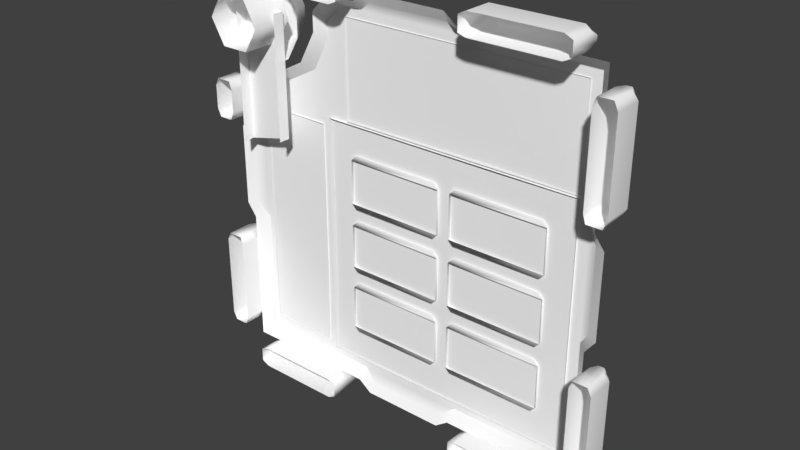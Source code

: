 # Source: model.blend  (saved by Blender 2.77.0; exported with 4.5.12 LTS)
import bpy
from mathutils import Matrix  # noqa: F401  (used for matrix-valued properties, if any)

bpy.ops.wm.read_factory_settings(use_empty=True)
scene = bpy.context.scene
scene.name = 'Scene'

# ---- collections
col_collection_1 = bpy.data.collections.new('Collection 1'); scene.collection.children.link(col_collection_1)

# ---- materials (node trees are filled in below, after node groups)
mat_component_puzzleback_mat_001 = bpy.data.materials.new('Component_PuzzleBack_mat.001')
mat_component_puzzleback_mat_001.alpha_threshold = 0.0
mat_component_puzzleback_mat_001.use_transparent_shadow = False
mat_component_puzzleback_mat_001.diffuse_color = (1.0, 1.0, 1.0, 1.0)
mat_component_puzzleback_mat_001.roughness = 0.5

# ---- material node trees

# ---- world
world_world = bpy.data.worlds.new('World'); scene.world = world_world
world_world.color = (0.05088, 0.05088, 0.05088)
world_world.use_sun_shadow = False
world_world.sun_shadow_jitter_overblur = 0.0
world_world.cycles.sampling_method = 'MANUAL'

# ---- meshes
me_cube_007 = bpy.data.meshes.new('Cube.007')
me_cube_007.from_pydata([(-7.44, 2.123, -0.5831), (-7.44, 2.123, 0.7508), (-7.34, 2.258, -0.4831), (-7.34, 2.258, 0.6508), (-5.63, 2.123, -0.5831), (-5.63, 2.123, 0.7508), (-5.73, 2.258, -0.4831), (-5.73, 2.258, 0.6508), (-7.44, 2.258, 0.7508), (-7.44, 2.258, -0.5831), (-5.63, 2.258, 0.7508), (-5.63, 2.258, -0.5831)], [], [(1, 8, 9, 0), (10, 5, 4, 11), (0, 9, 11, 4), (5, 10, 8, 1), (3, 2, 9, 8), (7, 3, 8, 10), (6, 7, 10, 11), (2, 6, 11, 9)])
_uv = me_cube_007.uv_layers.new(name='UVMap')
_uv.uv.foreach_set('vector', [0.9278, 0.0, 1.0, 0.0, 1.0, 0.7368, 0.9278, 0.7368, 0.8556, 0.0, 0.9278, 0.0, 0.9278, 0.7368, 0.8556, 0.7368, 0.7834, 0.0, 0.8556, 0.0, 0.8556, 1.0, 0.7834, 1.0, 0.7834, 1.0, 0.7112, 1.0, 0.7112, 0.0, 0.7834, 0.0, 0.05332, 0.9448, 0.6579, 0.9448, 0.7112, 1.0, 2.224e-07, 1.0, 0.05332, 0.05524, 0.05332, 0.9448, 2.224e-07, 1.0, 0.0, 0.0, 0.6579, 0.05524, 0.05332, 0.05524, 0.0, 0.0, 0.7112, 0.0, 0.6579, 0.9448, 0.6579, 0.05524, 0.7112, 0.0, 0.7112, 1.0])
me_cube_007.use_remesh_preserve_volume = False
me_cube_007.use_remesh_preserve_attributes = False
me_cube_007.use_mirror_vertex_groups = False
me_cube_007.update()
me_cube_005 = bpy.data.meshes.new('Cube.005')
me_cube_005.from_pydata([(-7.44, 2.123, -3.152), (-7.44, 2.123, -1.818), (-7.34, 2.258, -3.052), (-7.34, 2.258, -1.918), (-5.63, 2.123, -3.152), (-5.63, 2.123, -1.818), (-5.73, 2.258, -3.052), (-5.73, 2.258, -1.918), (-7.44, 2.258, -1.818), (-7.44, 2.258, -3.152), (-5.63, 2.258, -1.818), (-5.63, 2.258, -3.152)], [], [(1, 8, 9, 0), (10, 5, 4, 11), (0, 9, 11, 4), (5, 10, 8, 1), (3, 2, 9, 8), (7, 3, 8, 10), (6, 7, 10, 11), (2, 6, 11, 9)])
_uv = me_cube_005.uv_layers.new(name='UVMap')
_uv.uv.foreach_set('vector', [0.9278, 0.0, 1.0, 0.0, 1.0, 0.7368, 0.9278, 0.7368, 0.8556, 0.0, 0.9278, 0.0, 0.9278, 0.7368, 0.8556, 0.7368, 0.7834, 0.0, 0.8556, 0.0, 0.8556, 1.0, 0.7834, 1.0, 0.7834, 1.0, 0.7112, 1.0, 0.7112, 0.0, 0.7834, 0.0, 0.05332, 0.9448, 0.6579, 0.9448, 0.7112, 1.0, 2.542e-07, 1.0, 0.05332, 0.05524, 0.05332, 0.9448, 2.542e-07, 1.0, 0.0, 2.634e-07, 0.6579, 0.05524, 0.05332, 0.05524, 0.0, 2.634e-07, 0.7112, 0.0, 0.6579, 0.9448, 0.6579, 0.05524, 0.7112, 0.0, 0.7112, 1.0])
me_cube_005.use_remesh_preserve_volume = False
me_cube_005.use_remesh_preserve_attributes = False
me_cube_005.use_mirror_vertex_groups = False
me_cube_005.update()
me_cube_000 = bpy.data.meshes.new('Cube.000')
me_cube_000.from_pydata([(-7.34, 2.258, -5.574), (-7.34, 2.258, -4.44), (-5.73, 2.258, -5.574), (-5.73, 2.258, -4.44)], [], [(1, 3, 2, 0)])
_uv = me_cube_000.uv_layers.new(name='UVMap')
_uv.uv.foreach_set('vector', [0.6579, 0.05524, 0.6579, 0.9448, 0.05332, 0.9448, 0.05332, 0.05524])
me_cube_000.use_remesh_preserve_volume = False
me_cube_000.use_remesh_preserve_attributes = False
me_cube_000.use_mirror_vertex_groups = False
me_cube_000.update()
me_cube_033 = bpy.data.meshes.new('Cube.033')
me_cube_033.from_pydata([(-7.44, 2.123, -5.674), (-7.44, 2.123, -4.34), (-7.34, 2.258, -5.574), (-7.34, 2.258, -4.44), (-5.63, 2.123, -5.674), (-5.63, 2.123, -4.34), (-5.73, 2.258, -5.574), (-5.73, 2.258, -4.44), (-7.44, 2.258, -4.34), (-7.44, 2.258, -5.674), (-5.63, 2.258, -4.34), (-5.63, 2.258, -5.674)], [], [(1, 8, 9, 0), (10, 5, 4, 11), (0, 9, 11, 4), (5, 10, 8, 1), (3, 2, 9, 8), (7, 3, 8, 10), (6, 7, 10, 11), (2, 6, 11, 9)])
_uv = me_cube_033.uv_layers.new(name='UVMap')
_uv.uv.foreach_set('vector', [0.8556, 0.0, 0.9278, 0.0, 0.9278, 0.7368, 0.8556, 0.7368, 0.9278, 0.0, 1.0, 0.0, 1.0, 0.7368, 0.9278, 0.7368, 0.7834, 0.0, 0.8556, 0.0, 0.8556, 1.0, 0.7834, 1.0, 0.7834, 1.0, 0.7112, 1.0, 0.7112, 0.0, 0.7834, 0.0, 0.6579, 0.05524, 0.05332, 0.05524, 0.0, 0.0, 0.7112, 0.0, 0.6579, 0.9448, 0.6579, 0.05524, 0.7112, 0.0, 0.7112, 1.0, 0.05332, 0.9448, 0.6579, 0.9448, 0.7112, 1.0, 0.0, 1.0, 0.05332, 0.05524, 0.05332, 0.9448, 0.0, 1.0, 0.0, 0.0])
me_cube_033.use_remesh_preserve_volume = False
me_cube_033.use_remesh_preserve_attributes = False
me_cube_033.use_mirror_vertex_groups = False
me_cube_033.update()
me_cube_032 = bpy.data.meshes.new('Cube.032')
me_cube_032.from_pydata([(-7.34, 2.258, -3.052), (-7.34, 2.258, -1.918), (-5.73, 2.258, -3.052), (-5.73, 2.258, -1.918)], [], [(1, 3, 2, 0)])
_uv = me_cube_032.uv_layers.new(name='UVMap')
_uv.uv.foreach_set('vector', [0.05332, 0.9448, 0.05332, 0.05524, 0.6579, 0.05524, 0.6579, 0.9448])
me_cube_032.use_remesh_preserve_volume = False
me_cube_032.use_remesh_preserve_attributes = False
me_cube_032.use_mirror_vertex_groups = False
me_cube_032.update()
me_cube_031 = bpy.data.meshes.new('Cube.031')
me_cube_031.from_pydata([(-7.34, 2.258, -0.4831), (-7.34, 2.258, 0.6508), (-5.73, 2.258, -0.4831), (-5.73, 2.258, 0.6508)], [], [(1, 3, 2, 0)])
_uv = me_cube_031.uv_layers.new(name='UVMap')
_uv.uv.foreach_set('vector', [0.05332, 0.9448, 0.05332, 0.05524, 0.6579, 0.05524, 0.6579, 0.9448])
me_cube_031.use_remesh_preserve_volume = False
me_cube_031.use_remesh_preserve_attributes = False
me_cube_031.use_mirror_vertex_groups = False
me_cube_031.update()
me_cube_030 = bpy.data.meshes.new('Cube.030')
me_cube_030.from_pydata([(-3.189, 1.381, -6.522), (-3.189, 1.381, -4.453), (-2.97, 2.545, -6.74), (-2.97, 2.545, -4.234), (1.466, 1.381, -6.522), (1.466, 1.381, -4.453), (1.247, 2.545, -6.74), (1.247, 2.545, -4.234), (-3.189, 2.545, -4.453), (-2.97, 1.381, -4.234), (1.466, 2.545, -4.453), (1.247, 1.381, -4.234), (-3.189, 2.545, -6.522), (1.466, 2.545, -6.522), (-2.97, 1.381, -6.74), (1.247, 1.381, -6.74)], [], [(1, 8, 12, 0), (8, 10, 13, 12), (10, 5, 4, 13), (14, 2, 6, 15), (11, 7, 3, 9), (9, 3, 8, 1), (3, 7, 10, 8), (7, 11, 5, 10), (11, 9, 1, 5), (2, 14, 0, 12), (6, 2, 12, 13), (15, 6, 13, 4), (14, 15, 4, 0)])
me_cube_030.polygons.foreach_set('use_smooth', [1, 0, 1, 1, 1, 1, 0, 1, 1, 1, 0, 1, 1])
_uv = me_cube_030.uv_layers.new(name='UVMap')
_uv.uv.foreach_set('vector', [0.9513, 0.9115, 0.8034, 0.6992, 0.8104, 0.4657, 0.9425, 0.2441, 0.8034, 0.6992, 0.263, 0.6886, 0.2662, 0.4727, 0.8104, 0.4657, 0.263, 0.6886, 0.03329, 0.8888, 0.03624, 0.1705, 0.2662, 0.4727, 0.8639, 0.1511, 0.7571, 0.4316, 0.3115, 0.4244, 0.1209, 0.1224, 0.1099, 0.9681, 0.3163, 0.7383, 0.76, 0.7417, 0.8725, 0.9753, 0.8725, 0.9753, 0.76, 0.7417, 0.8034, 0.6992, 0.9513, 0.9115, 0.76, 0.7417, 0.3163, 0.7383, 0.263, 0.6886, 0.8034, 0.6992, 0.3163, 0.7383, 0.1099, 0.9681, 0.03329, 0.8888, 0.263, 0.6886, 0.1099, 0.9681, 0.8725, 0.9753, 0.9513, 0.9115, 0.03329, 0.8888, 0.7571, 0.4316, 0.8639, 0.1511, 0.9425, 0.2441, 0.8104, 0.4657, 0.3115, 0.4244, 0.7571, 0.4316, 0.8104, 0.4657, 0.2662, 0.4727, 0.1209, 0.1224, 0.3115, 0.4244, 0.2662, 0.4727, 0.03624, 0.1705, 0.8639, 0.1511, 0.1209, 0.1224, 0.03624, 0.1705, 0.9425, 0.2441])
me_cube_030.use_remesh_preserve_volume = False
me_cube_030.use_remesh_preserve_attributes = False
me_cube_030.use_mirror_vertex_groups = False
me_cube_030.update()
me_cube_029 = bpy.data.meshes.new('Cube.029')
me_cube_029.from_pydata([(-3.189, 1.381, -3.372), (-3.189, 1.381, -1.303), (-2.97, 2.545, -3.59), (-2.97, 2.545, -1.084), (1.466, 1.381, -3.372), (1.466, 1.381, -1.303), (1.247, 2.545, -3.59), (1.247, 2.545, -1.084), (-3.189, 2.545, -1.303), (-2.97, 1.381, -1.084), (1.466, 2.545, -1.303), (1.247, 1.381, -1.084), (-3.189, 2.545, -3.372), (1.466, 2.545, -3.372), (-2.97, 1.381, -3.59), (1.247, 1.381, -3.59)], [], [(1, 8, 12, 0), (8, 10, 13, 12), (10, 5, 4, 13), (14, 2, 6, 15), (11, 7, 3, 9), (9, 3, 8, 1), (3, 7, 10, 8), (7, 11, 5, 10), (11, 9, 1, 5), (2, 14, 0, 12), (6, 2, 12, 13), (15, 6, 13, 4), (14, 15, 4, 0)])
me_cube_029.polygons.foreach_set('use_smooth', [1, 0, 1, 1, 1, 1, 0, 1, 1, 1, 0, 1, 1])
_uv = me_cube_029.uv_layers.new(name='UVMap')
_uv.uv.foreach_set('vector', [0.9513, 0.9115, 0.8034, 0.6992, 0.8104, 0.4657, 0.9425, 0.2441, 0.8034, 0.6992, 0.263, 0.6886, 0.2662, 0.4727, 0.8104, 0.4657, 0.263, 0.6886, 0.03329, 0.8888, 0.03624, 0.1705, 0.2662, 0.4727, 0.8639, 0.1511, 0.7571, 0.4316, 0.3115, 0.4244, 0.1209, 0.1224, 0.1099, 0.9681, 0.3163, 0.7383, 0.76, 0.7417, 0.8725, 0.9753, 0.8725, 0.9753, 0.76, 0.7417, 0.8034, 0.6992, 0.9513, 0.9115, 0.76, 0.7417, 0.3163, 0.7383, 0.263, 0.6886, 0.8034, 0.6992, 0.3163, 0.7383, 0.1099, 0.9681, 0.03329, 0.8888, 0.263, 0.6886, 0.1099, 0.9681, 0.8725, 0.9753, 0.9513, 0.9115, 0.03329, 0.8888, 0.7571, 0.4316, 0.8639, 0.1511, 0.9425, 0.2441, 0.8104, 0.4657, 0.3115, 0.4244, 0.7571, 0.4316, 0.8104, 0.4657, 0.2662, 0.4727, 0.1209, 0.1224, 0.3115, 0.4244, 0.2662, 0.4727, 0.03624, 0.1705, 0.8639, 0.1511, 0.1209, 0.1224, 0.03624, 0.1705, 0.9425, 0.2441])
me_cube_029.use_remesh_preserve_volume = False
me_cube_029.use_remesh_preserve_attributes = False
me_cube_029.use_mirror_vertex_groups = False
me_cube_029.update()
me_cube_028 = bpy.data.meshes.new('Cube.028')
me_cube_028.from_pydata([(2.089, 1.381, -6.522), (2.089, 1.381, -4.453), (2.307, 2.545, -6.74), (2.307, 2.545, -4.234), (6.743, 1.381, -6.522), (6.743, 1.381, -4.453), (6.525, 2.545, -6.74), (6.525, 2.545, -4.234), (2.089, 2.545, -4.453), (2.307, 1.381, -4.234), (6.743, 2.545, -4.453), (6.525, 1.381, -4.234), (2.089, 2.545, -6.522), (6.743, 2.545, -6.522), (2.307, 1.381, -6.74), (6.525, 1.381, -6.74)], [], [(1, 8, 12, 0), (8, 10, 13, 12), (10, 5, 4, 13), (14, 2, 6, 15), (11, 7, 3, 9), (9, 3, 8, 1), (3, 7, 10, 8), (7, 11, 5, 10), (11, 9, 1, 5), (2, 14, 0, 12), (6, 2, 12, 13), (15, 6, 13, 4), (14, 15, 4, 0)])
me_cube_028.polygons.foreach_set('use_smooth', [1, 0, 1, 1, 1, 1, 0, 1, 1, 1, 0, 1, 1])
_uv = me_cube_028.uv_layers.new(name='UVMap')
_uv.uv.foreach_set('vector', [0.9513, 0.9115, 0.8034, 0.6992, 0.8104, 0.4657, 0.9425, 0.2441, 0.8034, 0.6992, 0.263, 0.6886, 0.2662, 0.4727, 0.8104, 0.4657, 0.263, 0.6886, 0.03329, 0.8888, 0.03624, 0.1705, 0.2662, 0.4727, 0.8639, 0.1511, 0.7571, 0.4316, 0.3115, 0.4244, 0.1209, 0.1224, 0.1099, 0.9681, 0.3163, 0.7383, 0.76, 0.7417, 0.8725, 0.9753, 0.8725, 0.9753, 0.76, 0.7417, 0.8034, 0.6992, 0.9513, 0.9115, 0.76, 0.7417, 0.3163, 0.7383, 0.263, 0.6886, 0.8034, 0.6992, 0.3163, 0.7383, 0.1099, 0.9681, 0.03329, 0.8888, 0.263, 0.6886, 0.1099, 0.9681, 0.8725, 0.9753, 0.9513, 0.9115, 0.03329, 0.8888, 0.7571, 0.4316, 0.8639, 0.1511, 0.9425, 0.2441, 0.8104, 0.4657, 0.3115, 0.4244, 0.7571, 0.4316, 0.8104, 0.4657, 0.2662, 0.4727, 0.1209, 0.1224, 0.3115, 0.4244, 0.2662, 0.4727, 0.03624, 0.1705, 0.8639, 0.1511, 0.1209, 0.1224, 0.03624, 0.1705, 0.9425, 0.2441])
me_cube_028.use_remesh_preserve_volume = False
me_cube_028.use_remesh_preserve_attributes = False
me_cube_028.use_mirror_vertex_groups = False
me_cube_028.update()
me_cube_027 = bpy.data.meshes.new('Cube.027')
me_cube_027.from_pydata([(2.089, 1.381, -3.372), (2.089, 1.381, -1.303), (2.307, 2.545, -3.59), (2.307, 2.545, -1.084), (6.743, 1.381, -3.372), (6.743, 1.381, -1.303), (6.525, 2.545, -3.59), (6.525, 2.545, -1.084), (2.089, 2.545, -1.303), (2.307, 1.381, -1.084), (6.743, 2.545, -1.303), (6.525, 1.381, -1.084), (2.089, 2.545, -3.372), (6.743, 2.545, -3.372), (2.307, 1.381, -3.59), (6.525, 1.381, -3.59)], [], [(1, 8, 12, 0), (8, 10, 13, 12), (10, 5, 4, 13), (14, 2, 6, 15), (11, 7, 3, 9), (9, 3, 8, 1), (3, 7, 10, 8), (7, 11, 5, 10), (11, 9, 1, 5), (2, 14, 0, 12), (6, 2, 12, 13), (15, 6, 13, 4), (14, 15, 4, 0)])
me_cube_027.polygons.foreach_set('use_smooth', [1, 0, 1, 1, 1, 1, 0, 1, 1, 1, 0, 1, 1])
_uv = me_cube_027.uv_layers.new(name='UVMap')
_uv.uv.foreach_set('vector', [0.9513, 0.9115, 0.8034, 0.6992, 0.8104, 0.4657, 0.9425, 0.2441, 0.8034, 0.6992, 0.263, 0.6886, 0.2662, 0.4727, 0.8104, 0.4657, 0.263, 0.6886, 0.03329, 0.8888, 0.03624, 0.1705, 0.2662, 0.4727, 0.8639, 0.1511, 0.7571, 0.4316, 0.3115, 0.4244, 0.1209, 0.1224, 0.1099, 0.9681, 0.3163, 0.7383, 0.76, 0.7417, 0.8725, 0.9753, 0.8725, 0.9753, 0.76, 0.7417, 0.8034, 0.6992, 0.9513, 0.9115, 0.76, 0.7417, 0.3163, 0.7383, 0.263, 0.6886, 0.8034, 0.6992, 0.3163, 0.7383, 0.1099, 0.9681, 0.03329, 0.8888, 0.263, 0.6886, 0.1099, 0.9681, 0.8725, 0.9753, 0.9513, 0.9115, 0.03329, 0.8888, 0.7571, 0.4316, 0.8639, 0.1511, 0.9425, 0.2441, 0.8104, 0.4657, 0.3115, 0.4244, 0.7571, 0.4316, 0.8104, 0.4657, 0.2662, 0.4727, 0.1209, 0.1224, 0.3115, 0.4244, 0.2662, 0.4727, 0.03624, 0.1705, 0.8639, 0.1511, 0.1209, 0.1224, 0.03624, 0.1705, 0.9425, 0.2441])
me_cube_027.use_remesh_preserve_volume = False
me_cube_027.use_remesh_preserve_attributes = False
me_cube_027.use_mirror_vertex_groups = False
me_cube_027.update()
me_cube_026 = bpy.data.meshes.new('Cube.026')
me_cube_026.from_pydata([(-3.189, 1.381, -0.2218), (-3.189, 1.381, 1.847), (-2.97, 2.545, -0.4404), (-2.97, 2.545, 2.066), (1.466, 1.381, -0.2218), (1.466, 1.381, 1.847), (1.247, 2.545, -0.4404), (1.247, 2.545, 2.066), (-3.189, 2.545, 1.847), (-2.97, 1.381, 2.066), (1.466, 2.545, 1.847), (1.247, 1.381, 2.066), (-3.189, 2.545, -0.2218), (1.466, 2.545, -0.2218), (-2.97, 1.381, -0.4404), (1.247, 1.381, -0.4404)], [], [(1, 8, 12, 0), (8, 10, 13, 12), (10, 5, 4, 13), (14, 2, 6, 15), (11, 7, 3, 9), (9, 3, 8, 1), (3, 7, 10, 8), (7, 11, 5, 10), (11, 9, 1, 5), (2, 14, 0, 12), (6, 2, 12, 13), (15, 6, 13, 4), (14, 15, 4, 0)])
me_cube_026.polygons.foreach_set('use_smooth', [1, 0, 1, 1, 1, 1, 0, 1, 1, 1, 0, 1, 1])
_uv = me_cube_026.uv_layers.new(name='UVMap')
_uv.uv.foreach_set('vector', [0.9513, 0.9115, 0.8034, 0.6992, 0.8104, 0.4657, 0.9425, 0.2441, 0.8034, 0.6992, 0.263, 0.6886, 0.2662, 0.4727, 0.8104, 0.4657, 0.263, 0.6886, 0.03329, 0.8888, 0.03624, 0.1705, 0.2662, 0.4727, 0.8639, 0.1511, 0.7571, 0.4316, 0.3115, 0.4244, 0.1209, 0.1224, 0.1099, 0.9681, 0.3163, 0.7383, 0.76, 0.7417, 0.8725, 0.9753, 0.8725, 0.9753, 0.76, 0.7417, 0.8034, 0.6992, 0.9513, 0.9115, 0.76, 0.7417, 0.3163, 0.7383, 0.263, 0.6886, 0.8034, 0.6992, 0.3163, 0.7383, 0.1099, 0.9681, 0.03329, 0.8888, 0.263, 0.6886, 0.1099, 0.9681, 0.8725, 0.9753, 0.9513, 0.9115, 0.03329, 0.8888, 0.7571, 0.4316, 0.8639, 0.1511, 0.9425, 0.2441, 0.8104, 0.4657, 0.3115, 0.4244, 0.7571, 0.4316, 0.8104, 0.4657, 0.2662, 0.4727, 0.1209, 0.1224, 0.3115, 0.4244, 0.2662, 0.4727, 0.03624, 0.1705, 0.8639, 0.1511, 0.1209, 0.1224, 0.03624, 0.1705, 0.9425, 0.2441])
me_cube_026.use_remesh_preserve_volume = False
me_cube_026.use_remesh_preserve_attributes = False
me_cube_026.use_mirror_vertex_groups = False
me_cube_026.update()
me_cube_012 = bpy.data.meshes.new('Cube.012')
me_cube_012.from_pydata([(2.089, 1.381, -0.2218), (2.089, 1.381, 1.847), (2.307, 2.545, -0.4404), (2.307, 2.545, 2.066), (6.743, 1.381, -0.2218), (6.743, 1.381, 1.847), (6.525, 2.545, -0.4404), (6.525, 2.545, 2.066), (2.089, 2.545, 1.847), (2.307, 1.381, 2.066), (6.743, 2.545, 1.847), (6.525, 1.381, 2.066), (2.089, 2.545, -0.2218), (6.743, 2.545, -0.2218), (2.307, 1.381, -0.4404), (6.525, 1.381, -0.4404)], [], [(1, 8, 12, 0), (8, 10, 13, 12), (10, 5, 4, 13), (14, 2, 6, 15), (11, 7, 3, 9), (9, 3, 8, 1), (3, 7, 10, 8), (7, 11, 5, 10), (11, 9, 1, 5), (2, 14, 0, 12), (6, 2, 12, 13), (15, 6, 13, 4), (14, 15, 4, 0)])
me_cube_012.polygons.foreach_set('use_smooth', [1, 0, 1, 1, 1, 1, 0, 1, 1, 1, 0, 1, 1])
_uv = me_cube_012.uv_layers.new(name='UVMap')
_uv.uv.foreach_set('vector', [0.9513, 0.9115, 0.8034, 0.6992, 0.8104, 0.4657, 0.9425, 0.2441, 0.8034, 0.6992, 0.263, 0.6886, 0.2662, 0.4727, 0.8104, 0.4657, 0.263, 0.6886, 0.03329, 0.8888, 0.03624, 0.1705, 0.2662, 0.4727, 0.8639, 0.1511, 0.7571, 0.4316, 0.3115, 0.4244, 0.1209, 0.1224, 0.1099, 0.9681, 0.3163, 0.7383, 0.76, 0.7417, 0.8725, 0.9753, 0.8725, 0.9753, 0.76, 0.7417, 0.8034, 0.6992, 0.9513, 0.9115, 0.76, 0.7417, 0.3163, 0.7383, 0.263, 0.6886, 0.8034, 0.6992, 0.3163, 0.7383, 0.1099, 0.9681, 0.03329, 0.8888, 0.263, 0.6886, 0.1099, 0.9681, 0.8725, 0.9753, 0.9513, 0.9115, 0.03329, 0.8888, 0.7571, 0.4316, 0.8639, 0.1511, 0.9425, 0.2441, 0.8104, 0.4657, 0.3115, 0.4244, 0.7571, 0.4316, 0.8104, 0.4657, 0.2662, 0.4727, 0.1209, 0.1224, 0.3115, 0.4244, 0.2662, 0.4727, 0.03624, 0.1705, 0.8639, 0.1511, 0.1209, 0.1224, 0.03624, 0.1705, 0.9425, 0.2441])
me_cube_012.use_remesh_preserve_volume = False
me_cube_012.use_remesh_preserve_attributes = False
me_cube_012.use_mirror_vertex_groups = False
me_cube_012.update()
me_cube_011 = bpy.data.meshes.new('Cube.011')
me_cube_011.from_pydata([(-3.539, 1.601, -7.274), (-3.539, 1.601, 2.593), (7.148, 1.601, -7.274), (7.148, 1.601, 2.593)], [], [(1, 3, 2, 0)])
_uv = me_cube_011.uv_layers.new(name='UVMap')
_uv.uv.foreach_set('vector', [9.611e-05, 9.606e-05, 0.9999, 9.606e-05, 0.9999, 0.9231, 9.606e-05, 0.9231])
me_cube_011.use_remesh_preserve_volume = False
me_cube_011.use_remesh_preserve_attributes = False
me_cube_011.use_mirror_vertex_groups = False
me_cube_011.update()
me_cube_006 = bpy.data.meshes.new('Cube.006')
me_cube_006.from_pydata([(-2.291, 1.612, 7.212), (-2.291, 1.612, 4.461), (6.938, 1.612, 7.212), (6.938, 1.612, 4.461)], [], [(0, 2, 3, 1)])
_uv = me_cube_006.uv_layers.new(name='UVMap')
_uv.uv.foreach_set('vector', [1.0, 1.0, 0.0, 1.0, 0.0, 0.0, 1.0, 0.0])
me_cube_006.use_remesh_preserve_volume = False
me_cube_006.use_remesh_preserve_attributes = False
me_cube_006.use_mirror_vertex_groups = False
me_cube_006.update()
me_cube_003 = bpy.data.meshes.new('Cube.003')
me_cube_003.from_pydata([(-8.235, 1.421, -7.918), (-8.235, 1.421, 3.093), (-7.657, 2.126, -7.494), (-7.657, 2.126, 2.668), (-4.817, 1.421, -7.918), (-4.817, 1.421, 3.093), (-5.396, 2.126, -7.494), (-5.396, 2.126, 2.668)], [], [(1, 3, 2, 0), (3, 7, 6, 2), (7, 5, 4, 6), (0, 2, 6, 4), (5, 7, 3, 1)])
_uv = me_cube_003.uv_layers.new(name='UVMap')
_uv.uv.foreach_set('vector', [0.3592, 0.9999, 0.2929, 0.9134, 0.2844, 0.08155, 0.3592, 0.008784, 0.2929, 0.9134, 0.07488, 0.9184, 0.06643, 0.08658, 0.2844, 0.08155, 0.07488, 0.9184, 5.997e-05, 0.9912, 5.993e-05, 5.993e-05, 0.06643, 0.08658, 0.3592, 0.008784, 0.2844, 0.08155, 0.06643, 0.08658, 5.993e-05, 5.993e-05, 5.997e-05, 0.9912, 0.07488, 0.9184, 0.2929, 0.9134, 0.3592, 0.9999])
me_cube_003.use_remesh_preserve_volume = False
me_cube_003.use_remesh_preserve_attributes = False
me_cube_003.use_mirror_vertex_groups = False
me_cube_003.update()
me_cube_002 = bpy.data.meshes.new('Cube.002')
me_cube_002.from_pydata([(-4.444, 1.371, -8.16), (-4.444, 1.371, 3.479), (-3.539, 1.601, -7.274), (-3.539, 1.601, 2.593), (8.053, 1.371, -8.16), (8.053, 1.371, 3.479), (7.148, 1.601, -7.274), (7.148, 1.601, 2.593), (-4.19, 1.728, 3.244), (-4.19, 1.728, -7.925), (7.799, 1.728, 3.244), (7.799, 1.728, -7.925), (-3.727, 1.728, 2.781), (-3.727, 1.728, -7.461), (7.336, 1.728, 2.781), (7.336, 1.728, -7.461)], [], [(1, 8, 9, 0), (10, 5, 4, 11), (0, 9, 11, 4), (5, 10, 8, 1), (12, 13, 9, 8), (14, 12, 8, 10), (15, 14, 10, 11), (13, 15, 11, 9), (3, 2, 13, 12), (7, 3, 12, 14), (6, 7, 14, 15), (2, 6, 15, 13)])
_uv = me_cube_002.uv_layers.new(name='UVMap')
_uv.uv.foreach_set('vector', [0.007713, 9.654e-05, 0.05675, 0.05332, 0.05473, 0.8838, 9.654e-05, 0.9324, 0.9453, 0.04864, 0.9999, 9.654e-05, 0.9923, 0.9324, 0.9432, 0.8791, 9.654e-05, 0.9324, 0.05473, 0.8838, 0.9432, 0.8791, 0.9923, 0.9324, 0.9999, 9.654e-05, 0.9453, 0.04864, 0.05675, 0.05332, 0.007713, 9.654e-05, 0.09153, 0.09024, 0.09192, 0.8489, 0.05473, 0.8838, 0.05675, 0.05332, 0.9081, 0.08359, 0.09153, 0.09024, 0.05675, 0.05332, 0.9453, 0.04864, 0.9085, 0.8422, 0.9081, 0.08359, 0.9453, 0.04864, 0.9432, 0.8791, 0.09192, 0.8489, 0.9085, 0.8422, 0.9432, 0.8791, 0.05473, 0.8838, 0.1126, 0.1099, 0.1117, 0.8277, 0.09192, 0.8489, 0.09153, 0.09024, 0.8883, 0.1047, 0.1126, 0.1099, 0.09153, 0.09024, 0.9081, 0.08359, 0.8874, 0.8226, 0.8883, 0.1047, 0.9081, 0.08359, 0.9085, 0.8422, 0.1117, 0.8277, 0.8874, 0.8226, 0.9085, 0.8422, 0.09192, 0.8489])
me_cube_002.use_remesh_preserve_volume = False
me_cube_002.use_remesh_preserve_attributes = False
me_cube_002.use_mirror_vertex_groups = False
me_cube_002.update()
me_cube_001 = bpy.data.meshes.new('Cube.001')
me_cube_001.from_pydata([(-3.442, 1.416, 3.557), (-3.442, 1.416, 8.116), (8.089, 1.416, 3.557), (8.089, 1.416, 8.116), (6.938, 1.612, 4.461), (-3.213, 1.743, 7.906), (-3.213, 1.743, 3.767), (7.86, 1.743, 7.906), (7.86, 1.743, 3.767), (-2.426, 1.743, 7.347), (-2.426, 1.743, 4.326), (7.073, 1.743, 7.347), (7.073, 1.743, 4.326), (-2.291, 1.612, 7.212), (-2.291, 1.612, 4.461), (6.938, 1.612, 7.212)], [], [(1, 5, 6, 0), (7, 3, 2, 8), (0, 6, 8, 2), (3, 7, 5, 1), (9, 10, 6, 5), (11, 9, 5, 7), (12, 11, 7, 8), (10, 12, 8, 6), (13, 14, 10, 9), (15, 13, 9, 11), (4, 15, 11, 12), (14, 4, 12, 10)])
_uv = me_cube_001.uv_layers.new(name='UVMap')
_uv.uv.foreach_set('vector', [0.001324, 6.443e-05, 0.03159, 0.03009, 0.03203, 0.3864, 6.443e-05, 0.4152, 0.968, 0.02886, 0.9999, 6.443e-05, 0.9987, 0.4152, 0.9684, 0.3852, 6.443e-05, 0.4152, 0.03203, 0.3864, 0.9684, 0.3852, 0.9987, 0.4152, 0.9999, 6.443e-05, 0.968, 0.02886, 0.03159, 0.03009, 0.001324, 6.443e-05, 0.09891, 0.07909, 0.1003, 0.3387, 0.03203, 0.3864, 0.03159, 0.03009, 0.8997, 0.07659, 0.09891, 0.07909, 0.03159, 0.03009, 0.968, 0.02886, 0.9011, 0.3362, 0.8997, 0.07659, 0.968, 0.02886, 0.9684, 0.3852, 0.1003, 0.3387, 0.9011, 0.3362, 0.9684, 0.3852, 0.03203, 0.3864, 0.1136, 0.09311, 0.1143, 0.3241, 0.1003, 0.3387, 0.09891, 0.07909, 0.8857, 0.09118, 0.1136, 0.09311, 0.09891, 0.07909, 0.8997, 0.07659, 0.8864, 0.3222, 0.8857, 0.09118, 0.8997, 0.07659, 0.9011, 0.3362, 0.1143, 0.3241, 0.8864, 0.3222, 0.9011, 0.3362, 0.1003, 0.3387])
me_cube_001.use_remesh_preserve_volume = False
me_cube_001.use_remesh_preserve_attributes = False
me_cube_001.use_mirror_vertex_groups = False
me_cube_001.update()
me_untitled_001 = bpy.data.meshes.new('Untitled.001')
me_untitled_001.from_pydata([(3.329, -0.0005991, 9.823), (3.329, -0.0005991, 9.127), (8.118, -0.0005991, 9.823), (8.118, -0.0005991, 9.171), (3.329, 1.192, 9.823), (3.329, 1.192, 9.171), (8.118, 1.192, 9.171), (8.118, 1.192, 9.823), (3.329, 1.549, 9.366), (3.329, 1.549, 9.629), (8.118, 1.549, 9.629), (8.118, 1.549, 9.366), (8.118, -0.0005991, 9.497), (3.329, -0.0005991, 9.497), (3.705, -0.000599, 10.0), (3.705, 1.355, 10.0), (3.705, 1.76, 9.705), (3.705, 1.76, 9.305), (3.705, 1.355, 9.01), (3.705, -0.0005991, 9.01), (7.741, -0.000599, 10.0), (7.741, 1.355, 10.0), (7.741, 1.76, 9.705), (7.741, 1.76, 9.305), (7.741, 1.355, 9.01), (7.741, -0.0005991, 9.01), (-7.386, 1.896, 7.116), (-7.651, 1.896, 7.116), (-7.881, 1.896, 7.249), (-8.013, 1.896, 7.478), (-8.013, 1.896, 7.743), (-7.881, 1.896, 7.972), (-7.651, 1.896, 8.105), (-7.386, 1.896, 8.105), (-7.157, 1.896, 7.973), (-7.024, 1.896, 7.743), (-7.025, 1.896, 7.478), (-7.157, 1.896, 7.249), (-6.93, 0.5693, 5.414), (-8.107, 0.5693, 5.414), (-9.127, 0.5693, 6.003), (-9.716, 0.5693, 7.022), (-9.716, 0.5693, 8.199), (-9.127, 0.5693, 9.219), (-8.107, 0.5693, 9.807), (-6.93, 0.5693, 9.807), (-5.911, 0.5693, 9.219), (-5.322, 0.5693, 8.199), (-5.322, 0.5693, 7.022), (-5.911, 0.5693, 6.003), (-7.212, 1.997, 6.466), (-7.153, 1.898, 6.247), (-7.826, 1.997, 6.467), (-7.884, 1.898, 6.247), (-8.356, 1.997, 6.773), (-8.518, 1.898, 6.612), (-8.663, 1.997, 7.304), (-8.883, 1.898, 7.245), (-8.663, 1.997, 7.917), (-8.883, 1.898, 7.976), (-8.357, 1.997, 8.448), (-8.517, 1.898, 8.609), (-7.825, 1.997, 8.755), (-7.884, 1.898, 8.975), (-7.212, 1.997, 8.755), (-7.153, 1.898, 8.975), (-6.682, 1.997, 8.448), (-6.52, 1.898, 8.609), (-6.375, 1.997, 7.917), (-6.155, 1.898, 7.976), (-6.375, 1.997, 7.304), (-6.155, 1.898, 7.245), (-6.681, 1.997, 6.773), (-6.52, 1.898, 6.612), (-7.519, 1.896, 7.611), (9.01, 0.9533, -9.01), (-9.01, 0.9533, -9.01), (9.01, 0.9533, 9.01), (8.544, 1.449, -8.544), (-8.544, 1.449, -8.544), (8.544, 1.449, 8.544), (-8.544, 1.462, 2.563), (-8.544, 1.449, -2.563), (4.503, 1.505, 4.501), (4.503, 1.505, -4.505), (-4.503, 1.505, -4.505), (2.563, 1.449, -8.544), (-2.563, 1.449, -8.544), (-2.563, 0.9533, -9.01), (2.563, 0.9533, -9.01), (8.544, 1.449, 2.563), (8.544, 1.449, -2.563), (9.01, 0.9533, -2.563), (9.01, 0.9533, 2.563), (2.563, 0.9533, 9.01), (-2.563, 0.955, 9.01), (2.563, 1.449, 8.544), (-2.563, 1.462, 8.544), (-9.01, 0.9533, 2.563), (-9.01, 0.9533, -2.563), (1.937, 1.221, -8.984), (1.937, 0.9533, -9.473), (-1.937, 1.221, -8.984), (-1.937, 0.9533, -9.473), (-8.984, 1.221, -1.937), (-9.473, 0.9533, -1.937), (-8.984, 1.221, 1.937), (-9.473, 0.9533, 1.937), (8.984, 1.221, 1.937), (9.473, 0.9533, 1.937), (8.984, 1.221, -1.937), (9.473, 0.9533, -1.937), (-1.937, 1.221, 8.984), (-1.937, 0.9533, 9.473), (1.937, 1.221, 8.984), (1.937, 0.9533, 9.473), (-4.503, 1.495, 4.51), (-4.436, 1.458, 6.936), (-6.722, 1.458, 4.665), (-5.247, 1.458, 5.45), (-4.776, 0.9516, 7.297), (-7.062, 0.9516, 5.032), (-5.58, 0.9517, 5.821), (-7.846, 1.458, 4.723), (-8.611, 1.46, 3.961), (-8.206, 0.9526, 5.089), (-9.01, 0.9533, 4.325), (-3.644, 1.46, 8.544), (-4.442, 1.458, 7.74), (-3.978, 0.9528, 9.004), (-4.779, 0.9516, 8.197), (-8.177, -0.9367, 8.751), (-6.861, -0.9367, 8.751), (-6.203, -0.9367, 7.611), (-6.861, -0.9367, 6.471), (-8.177, -0.9367, 6.471), (-8.835, -0.9367, 7.611), (-8.177, 0.9666, 8.751), (-6.861, 0.9666, 8.751), (-6.203, 0.9666, 7.611), (-6.861, 0.9666, 6.471), (-8.177, 0.9666, 6.471), (-8.835, 0.9666, 7.611), (-6.117, 0.03206, 2.316), (-8.375, 0.03206, 1.774), (-6.117, 0.5707, 2.316), (-8.375, 0.5707, 1.774), (-6.117, 0.5707, 8.021), (-8.375, 0.5707, 8.021), (-6.117, 0.03206, 8.021), (-8.375, 0.03206, 8.021), (-4.423, -0.0005991, 9.823), (-4.423, -0.0005991, 9.127), (-2.595, -0.0005991, 9.823), (-2.595, -0.0005991, 9.171), (-4.423, 1.192, 9.823), (-4.423, 1.192, 9.171), (-2.595, 1.192, 9.171), (-2.595, 1.192, 9.823), (-4.423, 1.549, 9.366), (-4.423, 1.549, 9.629), (-2.595, 1.549, 9.629), (-2.595, 1.549, 9.366), (-2.595, -0.0005991, 9.497), (-4.423, -0.0005991, 9.497), (-4.047, -0.000599, 10.0), (-4.047, 1.355, 10.0), (-4.047, 1.76, 9.705), (-4.047, 1.76, 9.305), (-4.047, 1.355, 9.01), (-4.047, -0.0005991, 9.01), (-2.972, -0.000599, 10.0), (-2.972, 1.355, 10.0), (-2.972, 1.76, 9.705), (-2.972, 1.76, 9.305), (-2.972, 1.355, 9.01), (-2.972, -0.0005991, 9.01), (-9.823, -0.0005995, 4.423), (-9.127, -0.0005995, 4.423), (-9.823, -0.0005997, 2.595), (-9.171, -0.0005997, 2.595), (-9.823, 1.192, 4.423), (-9.171, 1.192, 4.423), (-9.171, 1.192, 2.595), (-9.823, 1.192, 2.595), (-9.366, 1.549, 4.423), (-9.629, 1.549, 4.423), (-9.629, 1.549, 2.595), (-9.366, 1.549, 2.595), (-9.497, -0.0005997, 2.595), (-9.497, -0.0005995, 4.423), (-10.0, -0.0005996, 4.047), (-10.0, 1.355, 4.047), (-9.705, 1.76, 4.047), (-9.305, 1.76, 4.047), (-9.01, 1.355, 4.047), (-9.01, -0.0005996, 4.047), (-10.0, -0.0005997, 2.972), (-10.0, 1.355, 2.972), (-9.705, 1.76, 2.972), (-9.305, 1.76, 2.972), (-9.01, 1.355, 2.972), (-9.01, -0.0005997, 2.972), (9.823, -0.0006002, -3.329), (9.127, -0.0006002, -3.329), (9.823, -0.0006006, -8.118), (9.171, -0.0006006, -8.118), (9.823, 1.192, -3.329), (9.171, 1.192, -3.329), (9.171, 1.192, -8.118), (9.823, 1.192, -8.118), (9.366, 1.549, -3.329), (9.629, 1.549, -3.329), (9.629, 1.549, -8.118), (9.366, 1.549, -8.118), (9.497, -0.0006006, -8.118), (9.497, -0.0006002, -3.329), (10.0, -0.0006002, -3.705), (10.0, 1.355, -3.705), (9.705, 1.76, -3.705), (9.305, 1.76, -3.705), (9.01, 1.355, -3.705), (9.01, -0.0006002, -3.705), (10.0, -0.0006006, -7.741), (10.0, 1.355, -7.741), (9.705, 1.76, -7.741), (9.305, 1.76, -7.741), (9.01, 1.355, -7.741), (9.01, -0.0006006, -7.741), (9.823, -0.0005996, 3.329), (9.127, -0.0005996, 3.329), (9.823, -0.0005992, 8.118), (9.171, -0.0005992, 8.118), (9.823, 1.192, 3.329), (9.171, 1.192, 3.329), (9.171, 1.192, 8.118), (9.823, 1.192, 8.118), (9.366, 1.549, 3.329), (9.629, 1.549, 3.329), (9.629, 1.549, 8.118), (9.366, 1.549, 8.118), (9.497, -0.0005992, 8.118), (9.497, -0.0005996, 3.329), (10.0, -0.0005996, 3.705), (10.0, 1.355, 3.705), (9.705, 1.76, 3.705), (9.305, 1.76, 3.705), (9.01, 1.355, 3.705), (9.01, -0.0005996, 3.705), (10.0, -0.0005992, 7.741), (10.0, 1.355, 7.741), (9.705, 1.76, 7.741), (9.305, 1.76, 7.741), (9.01, 1.355, 7.741), (9.01, -0.0005992, 7.741), (3.329, -0.0006008, -9.823), (3.329, -0.0006007, -9.127), (8.118, -0.0006008, -9.823), (8.118, -0.0006007, -9.171), (3.329, 1.192, -9.823), (3.329, 1.192, -9.171), (8.118, 1.192, -9.171), (8.118, 1.192, -9.823), (3.329, 1.549, -9.366), (3.329, 1.549, -9.629), (8.118, 1.549, -9.629), (8.118, 1.549, -9.366), (8.118, -0.0006008, -9.497), (3.329, -0.0006008, -9.497), (3.705, -0.0006008, -10.0), (3.705, 1.355, -10.0), (3.705, 1.76, -9.705), (3.705, 1.76, -9.305), (3.705, 1.355, -9.01), (3.705, -0.0006007, -9.01), (7.741, -0.0006008, -10.0), (7.741, 1.355, -10.0), (7.741, 1.76, -9.705), (7.741, 1.76, -9.305), (7.741, 1.355, -9.01), (7.741, -0.0006007, -9.01), (-3.329, -0.0006008, -9.823), (-3.329, -0.0006007, -9.127), (-8.118, -0.0006008, -9.823), (-8.118, -0.0006007, -9.171), (-3.329, 1.192, -9.823), (-3.329, 1.192, -9.171), (-8.118, 1.192, -9.171), (-8.118, 1.192, -9.823), (-3.329, 1.549, -9.366), (-3.329, 1.549, -9.629), (-8.118, 1.549, -9.629), (-8.118, 1.549, -9.366), (-8.118, -0.0006008, -9.497), (-3.329, -0.0006008, -9.497), (-3.705, -0.0006008, -10.0), (-3.705, 1.355, -10.0), (-3.705, 1.76, -9.705), (-3.705, 1.76, -9.305), (-3.705, 1.355, -9.01), (-3.705, -0.0006007, -9.01), (-7.741, -0.0006008, -10.0), (-7.741, 1.355, -10.0), (-7.741, 1.76, -9.705), (-7.741, 1.76, -9.305), (-7.741, 1.355, -9.01), (-7.741, -0.0006007, -9.01), (-9.823, -0.0006002, -3.329), (-9.127, -0.0006002, -3.329), (-9.823, -0.0006006, -8.118), (-9.171, -0.0006006, -8.118), (-9.823, 1.192, -3.329), (-9.171, 1.192, -3.329), (-9.171, 1.192, -8.118), (-9.823, 1.192, -8.118), (-9.366, 1.549, -3.329), (-9.629, 1.549, -3.329), (-9.629, 1.549, -8.118), (-9.366, 1.549, -8.118), (-9.497, -0.0006006, -8.118), (-9.497, -0.0006002, -3.329), (-10.0, -0.0006002, -3.705), (-10.0, 1.355, -3.705), (-9.705, 1.76, -3.705), (-9.305, 1.76, -3.705), (-9.01, 1.355, -3.705), (-9.01, -0.0006002, -3.705), (-10.0, -0.0006006, -7.741), (-10.0, 1.355, -7.741), (-9.705, 1.76, -7.741), (-9.305, 1.76, -7.741), (-9.01, 1.355, -7.741), (-9.01, -0.0006006, -7.741)], [], [(18, 5, 8, 17), (13, 9, 8), (19, 1, 5, 18), (6, 11, 12, 3), (0, 14, 15, 4), (4, 15, 16, 9), (16, 17, 8, 9), (12, 10, 7, 2), (10, 12, 11), (13, 8, 5, 1), (9, 13, 0, 4), (21, 15, 14, 20), (22, 16, 15, 21), (23, 17, 16, 22), (24, 18, 17, 23), (25, 19, 18, 24), (20, 2, 7, 21), (22, 21, 7, 10), (10, 11, 23, 22), (6, 24, 23, 11), (3, 25, 24, 6), (38, 39, 53, 51), (39, 40, 55, 53), (40, 41, 57, 55), (41, 42, 59, 57), (42, 43, 61, 59), (43, 44, 63, 61), (44, 45, 65, 63), (45, 46, 67, 65), (46, 47, 69, 67), (47, 48, 71, 69), (48, 49, 73, 71), (49, 38, 51, 73), (51, 50, 72, 73), (50, 51, 53, 52), (52, 53, 55, 54), (54, 55, 57, 56), (56, 57, 59, 58), (58, 59, 61, 60), (60, 61, 63, 62), (62, 63, 65, 64), (64, 65, 67, 66), (66, 67, 69, 68), (68, 69, 71, 70), (70, 71, 73, 72), (50, 52, 27, 26), (52, 54, 28, 27), (54, 56, 29, 28), (56, 58, 30, 29), (58, 60, 31, 30), (60, 62, 32, 31), (62, 64, 33, 32), (64, 66, 34, 33), (66, 68, 35, 34), (68, 70, 36, 35), (70, 72, 37, 36), (72, 50, 26, 37), (34, 74, 33), (27, 28, 74), (74, 28, 29), (74, 29, 30), (74, 30, 31), (74, 31, 32), (74, 32, 33), (35, 74, 34), (36, 74, 35), (37, 74, 36), (26, 74, 37), (27, 74, 26), (89, 86, 78, 75), (105, 107, 106, 104), (109, 111, 110, 108), (113, 115, 114, 112), (78, 91, 92, 75), (79, 87, 88, 76), (89, 101, 100, 86), (101, 103, 102, 100), (88, 87, 102, 103), (92, 91, 110, 111), (80, 77, 93, 90), (93, 109, 108, 90), (91, 90, 108, 110), (84, 91, 78, 86), (87, 86, 100, 102), (80, 96, 94, 77), (83, 96, 80, 90), (94, 96, 114, 115), (84, 83, 90, 91), (79, 76, 99, 82), (99, 105, 104, 82), (79, 82, 85, 87), (84, 86, 87, 85), (98, 81, 106, 107), (81, 82, 104, 106), (122, 119, 118, 121), (118, 81, 124, 123), (85, 82, 81, 116), (119, 116, 118), (118, 116, 81), (116, 83, 84, 85), (95, 113, 112, 97), (112, 114, 96, 97), (130, 128, 117, 120), (97, 117, 128, 127), (117, 119, 122, 120), (116, 97, 96, 83), (116, 119, 117), (97, 116, 117), (123, 125, 121, 118), (126, 124, 81, 98), (127, 129, 95, 97), (123, 124, 126, 125), (127, 128, 130, 129), (131, 132, 138, 137), (132, 133, 139, 138), (133, 134, 140, 139), (134, 135, 141, 140), (135, 136, 142, 141), (136, 131, 137, 142), (145, 146, 148, 147), (144, 150, 148, 146), (149, 143, 145, 147), (169, 156, 159, 168), (164, 160, 159), (170, 152, 156, 169), (157, 162, 163, 154), (151, 165, 166, 155), (155, 166, 167, 160), (167, 168, 159, 160), (163, 161, 158, 153), (161, 163, 162), (164, 159, 156, 152), (160, 164, 151, 155), (172, 166, 165, 171), (173, 167, 166, 172), (174, 168, 167, 173), (175, 169, 168, 174), (176, 170, 169, 175), (171, 153, 158, 172), (173, 172, 158, 161), (161, 162, 174, 173), (157, 175, 174, 162), (154, 176, 175, 157), (195, 194, 185, 182), (190, 185, 186), (196, 195, 182, 178), (183, 180, 189, 188), (177, 181, 192, 191), (181, 186, 193, 192), (193, 186, 185, 194), (189, 179, 184, 187), (187, 188, 189), (190, 178, 182, 185), (186, 181, 177, 190), (198, 197, 191, 192), (199, 198, 192, 193), (200, 199, 193, 194), (201, 200, 194, 195), (202, 201, 195, 196), (197, 198, 184, 179), (199, 187, 184, 198), (187, 199, 200, 188), (183, 188, 200, 201), (180, 183, 201, 202), (221, 208, 211, 220), (216, 212, 211), (222, 204, 208, 221), (209, 214, 215, 206), (203, 217, 218, 207), (207, 218, 219, 212), (219, 220, 211, 212), (215, 213, 210, 205), (213, 215, 214), (216, 211, 208, 204), (212, 216, 203, 207), (224, 218, 217, 223), (225, 219, 218, 224), (226, 220, 219, 225), (227, 221, 220, 226), (228, 222, 221, 227), (223, 205, 210, 224), (225, 224, 210, 213), (213, 214, 226, 225), (209, 227, 226, 214), (206, 228, 227, 209), (247, 246, 237, 234), (242, 237, 238), (248, 247, 234, 230), (235, 232, 241, 240), (229, 233, 244, 243), (233, 238, 245, 244), (245, 238, 237, 246), (241, 231, 236, 239), (239, 240, 241), (242, 230, 234, 237), (238, 233, 229, 242), (250, 249, 243, 244), (251, 250, 244, 245), (252, 251, 245, 246), (253, 252, 246, 247), (254, 253, 247, 248), (249, 250, 236, 231), (251, 239, 236, 250), (239, 251, 252, 240), (235, 240, 252, 253), (232, 235, 253, 254), (273, 272, 263, 260), (268, 263, 264), (274, 273, 260, 256), (261, 258, 267, 266), (255, 259, 270, 269), (259, 264, 271, 270), (271, 264, 263, 272), (267, 257, 262, 265), (265, 266, 267), (268, 256, 260, 263), (264, 259, 255, 268), (276, 275, 269, 270), (277, 276, 270, 271), (278, 277, 271, 272), (279, 278, 272, 273), (280, 279, 273, 274), (275, 276, 262, 257), (277, 265, 262, 276), (265, 277, 278, 266), (261, 266, 278, 279), (258, 261, 279, 280), (299, 286, 289, 298), (294, 290, 289), (300, 282, 286, 299), (287, 292, 293, 284), (281, 295, 296, 285), (285, 296, 297, 290), (297, 298, 289, 290), (293, 291, 288, 283), (291, 293, 292), (294, 289, 286, 282), (290, 294, 281, 285), (302, 296, 295, 301), (303, 297, 296, 302), (304, 298, 297, 303), (305, 299, 298, 304), (306, 300, 299, 305), (301, 283, 288, 302), (303, 302, 288, 291), (291, 292, 304, 303), (287, 305, 304, 292), (284, 306, 305, 287), (325, 324, 315, 312), (320, 315, 316), (326, 325, 312, 308), (313, 310, 319, 318), (307, 311, 322, 321), (311, 316, 323, 322), (323, 316, 315, 324), (319, 309, 314, 317), (317, 318, 319), (320, 308, 312, 315), (316, 311, 307, 320), (328, 327, 321, 322), (329, 328, 322, 323), (330, 329, 323, 324), (331, 330, 324, 325), (332, 331, 325, 326), (327, 328, 314, 309), (329, 317, 314, 328), (317, 329, 330, 318), (313, 318, 330, 331), (310, 313, 331, 332)])
me_untitled_001.polygons.foreach_set('use_smooth', [True] * 269)
_k = set([(0, 13), (0, 14), (1, 13), (1, 19), (2, 12), (2, 20), (3, 12), (3, 25), (14, 20), (19, 25), (38, 39), (38, 49), (39, 40), (40, 41), (41, 42), (42, 43), (43, 44), (44, 45), (45, 46), (46, 47), (47, 48), (48, 49), (51, 53), (51, 73), (53, 55), (55, 57), (57, 59), (59, 61), (61, 63), (63, 65), (65, 67), (67, 69), (69, 71), (71, 73), (75, 89), (75, 92), (76, 88), (76, 99), (77, 93), (77, 94), (78, 86), (78, 91), (79, 82), (79, 87), (80, 90), (80, 96), (81, 106), (81, 124), (82, 104), (83, 84), (83, 116), (84, 85), (85, 116), (86, 100), (87, 102), (88, 103), (89, 101), (90, 108), (91, 110), (92, 111), (93, 109), (94, 115), (95, 113), (95, 129), (96, 114), (97, 112), (97, 127), (98, 107), (98, 126), (99, 105), (100, 102), (101, 103), (104, 106), (105, 107), (108, 110), (109, 111), (112, 114), (113, 115), (117, 119), (117, 128), (118, 119), (118, 123), (120, 122), (120, 130), (121, 122), (121, 125), (123, 124), (123, 125), (124, 126), (125, 126), (127, 128), (127, 129), (128, 130), (129, 130), (131, 132), (131, 136), (132, 133), (133, 134), (134, 135), (135, 136), (137, 138), (137, 142), (138, 139), (139, 140), (140, 141), (141, 142), (143, 145), (143, 149), (144, 146), (144, 150), (145, 146), (145, 147), (146, 148), (147, 148), (147, 149), (148, 150), (151, 164), (151, 165), (152, 164), (152, 170), (153, 163), (153, 171), (154, 163), (154, 176), (165, 171), (170, 176), (177, 190), (177, 191), (178, 190), (178, 196), (179, 189), (179, 197), (180, 189), (180, 202), (191, 197), (196, 202), (203, 216), (203, 217), (204, 216), (204, 222), (205, 215), (205, 223), (206, 215), (206, 228), (217, 223), (222, 228), (229, 242), (229, 243), (230, 242), (230, 248), (231, 241), (231, 249), (232, 241), (232, 254), (243, 249), (248, 254), (255, 268), (255, 269), (256, 268), (256, 274), (257, 267), (257, 275), (258, 267), (258, 280), (269, 275), (274, 280), (281, 294), (281, 295), (282, 294), (282, 300), (283, 293), (283, 301), (284, 293), (284, 306), (295, 301), (300, 306), (307, 320), (307, 321), (308, 320), (308, 326), (309, 319), (309, 327), (310, 319), (310, 332), (321, 327), (326, 332)])
me_untitled_001.attributes.new('sharp_edge', 'BOOLEAN', 'EDGE').data.foreach_set('value', [ (min(e.vertices), max(e.vertices)) in _k for e in me_untitled_001.edges])
_uv = me_untitled_001.uv_layers.new(name='map1')
_uv.uv.foreach_set('vector', [0.9225, 0.05096, 0.9264, 0.03442, 0.9407, 0.04112, 0.9399, 0.05096, 0.9463, 0.0002616, 0.9534, 0.04099, 0.9407, 0.04112, 0.9007, 0.05096, 0.921, 0.007485, 0.9264, 0.03442, 0.9225, 0.05096, 0.9278, 0.2625, 0.941, 0.2595, 0.9469, 0.2901, 0.9221, 0.2864, 0.9743, 0.005362, 0.9949, 0.05096, 0.9709, 0.05096, 0.9667, 0.03442, 0.9667, 0.03442, 0.9709, 0.05096, 0.9539, 0.05096, 0.9534, 0.04099, 0.9539, 0.05096, 0.9399, 0.05096, 0.9407, 0.04112, 0.9534, 0.04099, 0.9469, 0.2901, 0.9542, 0.2595, 0.9669, 0.2629, 0.974, 0.2858, 0.9542, 0.2595, 0.9469, 0.2901, 0.941, 0.2595, 0.9463, 0.0002616, 0.9407, 0.04112, 0.9264, 0.03442, 0.921, 0.007485, 0.9534, 0.04099, 0.9463, 0.0002616, 0.9743, 0.005362, 0.9667, 0.03442, 0.9709, 0.2471, 0.9709, 0.05096, 0.9949, 0.05096, 0.9949, 0.2471, 0.9539, 0.2471, 0.9539, 0.05096, 0.9709, 0.05096, 0.9709, 0.2471, 0.9399, 0.2471, 0.9399, 0.05096, 0.9539, 0.05096, 0.9539, 0.2471, 0.9225, 0.2471, 0.9225, 0.05096, 0.9399, 0.05096, 0.9399, 0.2471, 0.9007, 0.2471, 0.9007, 0.05096, 0.9225, 0.05096, 0.9225, 0.2471, 0.9949, 0.2471, 0.974, 0.2858, 0.9669, 0.2629, 0.9709, 0.2471, 0.9539, 0.2471, 0.9709, 0.2471, 0.9669, 0.2629, 0.9542, 0.2595, 0.9542, 0.2595, 0.941, 0.2595, 0.9399, 0.2471, 0.9539, 0.2471, 0.9278, 0.2625, 0.9225, 0.2471, 0.9399, 0.2471, 0.941, 0.2595, 0.9221, 0.2864, 0.9007, 0.2471, 0.9225, 0.2471, 0.9278, 0.2625, 0.8007, 0.7916, 0.8551, 0.7915, 0.8449, 0.8314, 0.8121, 0.8311, 0.8551, 0.7915, 0.902, 0.8189, 0.873, 0.8484, 0.8449, 0.8314, 0.902, 0.8189, 0.9289, 0.8661, 0.8889, 0.8773, 0.873, 0.8484, 0.9289, 0.8661, 0.9289, 0.9205, 0.8887, 0.9104, 0.8889, 0.8773, 0.9289, 0.9205, 0.9021, 0.9678, 0.8724, 0.9392, 0.8887, 0.9104, 0.9021, 0.9678, 0.8553, 0.9955, 0.844, 0.9559, 0.8724, 0.9392, 0.8553, 0.9955, 0.801, 0.9956, 0.8111, 0.9557, 0.844, 0.9559, 0.801, 0.9956, 0.7541, 0.9682, 0.783, 0.9386, 0.8111, 0.9557, 0.7541, 0.9682, 0.7272, 0.9209, 0.7672, 0.9097, 0.783, 0.9386, 0.7272, 0.9209, 0.7271, 0.8665, 0.7674, 0.8766, 0.7672, 0.9097, 0.7271, 0.8665, 0.7539, 0.8192, 0.7836, 0.8479, 0.7674, 0.8766, 0.7539, 0.8192, 0.8007, 0.7916, 0.8121, 0.8311, 0.7836, 0.8479, 0.8121, 0.8311, 0.8168, 0.85, 0.7972, 0.8618, 0.7836, 0.8479, 0.8168, 0.85, 0.8121, 0.8311, 0.8449, 0.8314, 0.8395, 0.85, 0.8395, 0.85, 0.8449, 0.8314, 0.873, 0.8484, 0.8591, 0.8619, 0.8591, 0.8619, 0.873, 0.8484, 0.8889, 0.8773, 0.8701, 0.8821, 0.8701, 0.8821, 0.8889, 0.8773, 0.8887, 0.9104, 0.8699, 0.9052, 0.8699, 0.9052, 0.8887, 0.9104, 0.8724, 0.9392, 0.8588, 0.9252, 0.8588, 0.9252, 0.8724, 0.9392, 0.844, 0.9559, 0.8393, 0.9371, 0.8393, 0.9371, 0.844, 0.9559, 0.8111, 0.9557, 0.8165, 0.9371, 0.8165, 0.9371, 0.8111, 0.9557, 0.783, 0.9386, 0.7969, 0.9252, 0.7969, 0.9252, 0.783, 0.9386, 0.7672, 0.9097, 0.786, 0.9049, 0.786, 0.9049, 0.7672, 0.9097, 0.7674, 0.8766, 0.7861, 0.8819, 0.7861, 0.8819, 0.7674, 0.8766, 0.7836, 0.8479, 0.7972, 0.8618, 0.8168, 0.85, 0.8395, 0.85, 0.8326, 0.8766, 0.8239, 0.8766, 0.8395, 0.85, 0.8591, 0.8619, 0.8399, 0.8814, 0.8326, 0.8766, 0.8591, 0.8619, 0.8701, 0.8821, 0.8438, 0.8892, 0.8399, 0.8814, 0.8701, 0.8821, 0.8699, 0.9052, 0.8438, 0.898, 0.8438, 0.8892, 0.8699, 0.9052, 0.8588, 0.9252, 0.8396, 0.9058, 0.8438, 0.898, 0.8588, 0.9252, 0.8393, 0.9371, 0.8322, 0.9105, 0.8396, 0.9058, 0.8393, 0.9371, 0.8165, 0.9371, 0.8235, 0.9104, 0.8322, 0.9105, 0.8165, 0.9371, 0.7969, 0.9252, 0.8162, 0.9057, 0.8235, 0.9104, 0.7969, 0.9252, 0.786, 0.9049, 0.8122, 0.8979, 0.8162, 0.9057, 0.786, 0.9049, 0.7861, 0.8819, 0.8123, 0.889, 0.8122, 0.8979, 0.7861, 0.8819, 0.7972, 0.8618, 0.8165, 0.8812, 0.8123, 0.889, 0.7972, 0.8618, 0.8168, 0.85, 0.8239, 0.8766, 0.8165, 0.8812, 0.8162, 0.9057, 0.828, 0.8935, 0.8235, 0.9104, 0.8326, 0.8766, 0.8399, 0.8814, 0.828, 0.8935, 0.828, 0.8935, 0.8399, 0.8814, 0.8438, 0.8892, 0.828, 0.8935, 0.8438, 0.8892, 0.8438, 0.898, 0.828, 0.8935, 0.8438, 0.898, 0.8396, 0.9058, 0.828, 0.8935, 0.8396, 0.9058, 0.8322, 0.9105, 0.828, 0.8935, 0.8322, 0.9105, 0.8235, 0.9104, 0.8122, 0.8979, 0.828, 0.8935, 0.8162, 0.9057, 0.8123, 0.889, 0.828, 0.8935, 0.8122, 0.8979, 0.8165, 0.8812, 0.828, 0.8935, 0.8123, 0.889, 0.8239, 0.8766, 0.828, 0.8935, 0.8165, 0.8812, 0.8326, 0.8766, 0.828, 0.8935, 0.8239, 0.8766, 0.3379, 0.09216, 0.3389, 0.1246, 0.05742, 0.1296, 0.02955, 0.1017, 0.9208, 0.4414, 0.9215, 0.6248, 0.895, 0.6255, 0.8943, 0.4409, 0.002456, 0.6253, 0.002365, 0.4417, 0.02885, 0.4411, 0.02897, 0.6259, 0.5527, 0.9935, 0.3693, 0.993, 0.3687, 0.9665, 0.5533, 0.967, 0.05742, 0.1296, 0.05238, 0.4111, 0.01996, 0.4101, 0.02955, 0.1017, 0.865, 0.1295, 0.5838, 0.1247, 0.5847, 0.09233, 0.8929, 0.1016, 0.3379, 0.09216, 0.3696, 0.07453, 0.3689, 0.1011, 0.3389, 0.1246, 0.3696, 0.07453, 0.5531, 0.0747, 0.5537, 0.1012, 0.3689, 0.1011, 0.5847, 0.09233, 0.5838, 0.1247, 0.5537, 0.1012, 0.5531, 0.0747, 0.01996, 0.4101, 0.05238, 0.4111, 0.02885, 0.4411, 0.002365, 0.4417, 0.05722, 0.9373, 0.02931, 0.9651, 0.02011, 0.6569, 0.05252, 0.656, 0.02011, 0.6569, 0.002456, 0.6253, 0.02897, 0.6259, 0.05252, 0.656, 0.05238, 0.4111, 0.05252, 0.656, 0.02897, 0.6259, 0.02885, 0.4411, 0.2466, 0.3187, 0.05238, 0.4111, 0.05742, 0.1296, 0.3389, 0.1246, 0.5838, 0.1247, 0.3389, 0.1246, 0.3689, 0.1011, 0.5537, 0.1012, 0.05722, 0.9373, 0.3387, 0.9429, 0.3376, 0.9753, 0.02931, 0.9651, 0.2467, 0.7485, 0.3387, 0.9429, 0.05722, 0.9373, 0.05252, 0.656, 0.3376, 0.9753, 0.3387, 0.9429, 0.3687, 0.9665, 0.3693, 0.993, 0.2466, 0.3187, 0.2467, 0.7485, 0.05252, 0.656, 0.05238, 0.4111, 0.865, 0.1295, 0.8929, 0.1016, 0.903, 0.4098, 0.8706, 0.4109, 0.903, 0.4098, 0.9208, 0.4414, 0.8943, 0.4409, 0.8706, 0.4109, 0.865, 0.1295, 0.8706, 0.4109, 0.6764, 0.3188, 0.5838, 0.1247, 0.2466, 0.3187, 0.3389, 0.1246, 0.5838, 0.1247, 0.6764, 0.3188, 0.9041, 0.6566, 0.8712, 0.6553, 0.895, 0.6255, 0.9215, 0.6248, 0.8712, 0.6553, 0.8706, 0.4109, 0.8943, 0.4409, 0.895, 0.6255, 0.7359, 0.8201, 0.7131, 0.7954, 0.7845, 0.7571, 0.8042, 0.7858, 0.7845, 0.7571, 0.8712, 0.6553, 0.8724, 0.7207, 0.8379, 0.7566, 0.6764, 0.3188, 0.8706, 0.4109, 0.8712, 0.6553, 0.6778, 0.7505, 0.7131, 0.7954, 0.6778, 0.7505, 0.7845, 0.7571, 0.7845, 0.7571, 0.6778, 0.7505, 0.8712, 0.6553, 0.6778, 0.7505, 0.2467, 0.7485, 0.2466, 0.3187, 0.6764, 0.3188, 0.5846, 0.9759, 0.5527, 0.9935, 0.5533, 0.967, 0.5829, 0.9432, 0.5533, 0.967, 0.3687, 0.9665, 0.3387, 0.9429, 0.5829, 0.9432, 0.6943, 0.9325, 0.6713, 0.9052, 0.6734, 0.867, 0.7009, 0.8884, 0.5829, 0.9432, 0.6734, 0.867, 0.6713, 0.9052, 0.6335, 0.9419, 0.6734, 0.867, 0.7131, 0.7954, 0.7359, 0.8201, 0.7009, 0.8884, 0.6778, 0.7505, 0.5829, 0.9432, 0.3387, 0.9429, 0.2467, 0.7485, 0.6778, 0.7505, 0.7131, 0.7954, 0.6734, 0.867, 0.5829, 0.9432, 0.6778, 0.7505, 0.6734, 0.867, 0.8379, 0.7566, 0.861, 0.7816, 0.8042, 0.7858, 0.7845, 0.7571, 0.8996, 0.7425, 0.8724, 0.7207, 0.8712, 0.6553, 0.9041, 0.6566, 0.6335, 0.9419, 0.6538, 0.9713, 0.5846, 0.9759, 0.5829, 0.9432, 0.8379, 0.7566, 0.8724, 0.7207, 0.8996, 0.7425, 0.861, 0.7816, 0.6335, 0.9419, 0.6713, 0.9052, 0.6943, 0.9325, 0.6538, 0.9713, 0.8322, 0.008564, 0.8849, 0.0084, 0.8851, 0.08451, 0.8325, 0.08468, 0.5691, 0.009383, 0.6217, 0.009219, 0.6219, 0.08533, 0.5693, 0.08549, 0.6217, 0.009219, 0.6743, 0.009056, 0.6746, 0.08517, 0.6219, 0.08533, 0.6743, 0.009056, 0.727, 0.008892, 0.7272, 0.085, 0.6746, 0.08517, 0.727, 0.008892, 0.7796, 0.008728, 0.7798, 0.08484, 0.7272, 0.085, 0.7796, 0.008728, 0.8322, 0.008564, 0.8325, 0.08468, 0.7798, 0.08484, 0.931, 0.7072, 0.9749, 0.6973, 0.9732, 0.8184, 0.9294, 0.8178, 0.9853, 0.6974, 0.9836, 0.8185, 0.9732, 0.8184, 0.9749, 0.6973, 0.919, 0.8176, 0.9205, 0.707, 0.931, 0.7072, 0.9294, 0.8178, 0.9225, 0.05096, 0.9264, 0.03442, 0.9407, 0.04112, 0.9399, 0.05096, 0.9463, 0.0002616, 0.9534, 0.04099, 0.9407, 0.04112, 0.9007, 0.05096, 0.921, 0.007485, 0.9264, 0.03442, 0.9225, 0.05096, 0.9278, 0.2625, 0.941, 0.2595, 0.9469, 0.2901, 0.9221, 0.2864, 0.9743, 0.005362, 0.9949, 0.05096, 0.9709, 0.05096, 0.9667, 0.03442, 0.9667, 0.03442, 0.9709, 0.05096, 0.9539, 0.05096, 0.9534, 0.04099, 0.9539, 0.05096, 0.9399, 0.05096, 0.9407, 0.04112, 0.9534, 0.04099, 0.9469, 0.2901, 0.9542, 0.2595, 0.9669, 0.2629, 0.974, 0.2858, 0.9542, 0.2595, 0.9469, 0.2901, 0.941, 0.2595, 0.9463, 0.0002616, 0.9407, 0.04112, 0.9264, 0.03442, 0.921, 0.007485, 0.9534, 0.04099, 0.9463, 0.0002616, 0.9743, 0.005362, 0.9667, 0.03442, 0.9709, 0.2471, 0.9709, 0.05096, 0.9949, 0.05096, 0.9949, 0.2471, 0.9539, 0.2471, 0.9539, 0.05096, 0.9709, 0.05096, 0.9709, 0.2471, 0.9399, 0.2471, 0.9399, 0.05096, 0.9539, 0.05096, 0.9539, 0.2471, 0.9225, 0.2471, 0.9225, 0.05096, 0.9399, 0.05096, 0.9399, 0.2471, 0.9007, 0.2471, 0.9007, 0.05096, 0.9225, 0.05096, 0.9225, 0.2471, 0.9949, 0.2471, 0.974, 0.2858, 0.9669, 0.2629, 0.9709, 0.2471, 0.9539, 0.2471, 0.9709, 0.2471, 0.9669, 0.2629, 0.9542, 0.2595, 0.9542, 0.2595, 0.941, 0.2595, 0.9399, 0.2471, 0.9539, 0.2471, 0.9278, 0.2625, 0.9225, 0.2471, 0.9399, 0.2471, 0.941, 0.2595, 0.9221, 0.2864, 0.9007, 0.2471, 0.9225, 0.2471, 0.9278, 0.2625, 0.9225, 0.2471, 0.9399, 0.2471, 0.941, 0.2595, 0.9278, 0.2625, 0.9469, 0.2901, 0.941, 0.2595, 0.9542, 0.2595, 0.9007, 0.2471, 0.9225, 0.2471, 0.9278, 0.2625, 0.9221, 0.2864, 0.9264, 0.03442, 0.921, 0.007485, 0.9463, 0.0002616, 0.9407, 0.04112, 0.974, 0.2858, 0.9669, 0.2629, 0.9709, 0.2471, 0.9949, 0.2471, 0.9669, 0.2629, 0.9542, 0.2595, 0.9539, 0.2471, 0.9709, 0.2471, 0.9539, 0.2471, 0.9542, 0.2595, 0.941, 0.2595, 0.9399, 0.2471, 0.9463, 0.0002616, 0.9743, 0.005362, 0.9667, 0.03442, 0.9534, 0.04099, 0.9534, 0.04099, 0.9407, 0.04112, 0.9463, 0.0002616, 0.9469, 0.2901, 0.9221, 0.2864, 0.9278, 0.2625, 0.941, 0.2595, 0.9542, 0.2595, 0.9669, 0.2629, 0.974, 0.2858, 0.9469, 0.2901, 0.9709, 0.05096, 0.9949, 0.05096, 0.9949, 0.2471, 0.9709, 0.2471, 0.9539, 0.05096, 0.9709, 0.05096, 0.9709, 0.2471, 0.9539, 0.2471, 0.9399, 0.05096, 0.9539, 0.05096, 0.9539, 0.2471, 0.9399, 0.2471, 0.9225, 0.05096, 0.9399, 0.05096, 0.9399, 0.2471, 0.9225, 0.2471, 0.9007, 0.05096, 0.9225, 0.05096, 0.9225, 0.2471, 0.9007, 0.2471, 0.9949, 0.05096, 0.9709, 0.05096, 0.9667, 0.03442, 0.9743, 0.005362, 0.9539, 0.05096, 0.9534, 0.04099, 0.9667, 0.03442, 0.9709, 0.05096, 0.9534, 0.04099, 0.9539, 0.05096, 0.9399, 0.05096, 0.9407, 0.04112, 0.9264, 0.03442, 0.9407, 0.04112, 0.9399, 0.05096, 0.9225, 0.05096, 0.921, 0.007485, 0.9264, 0.03442, 0.9225, 0.05096, 0.9007, 0.05096, 0.9225, 0.05096, 0.9264, 0.03442, 0.9407, 0.04112, 0.9399, 0.05096, 0.9463, 0.0002616, 0.9534, 0.04099, 0.9407, 0.04112, 0.9007, 0.05096, 0.921, 0.007485, 0.9264, 0.03442, 0.9225, 0.05096, 0.9278, 0.2625, 0.941, 0.2595, 0.9469, 0.2901, 0.9221, 0.2864, 0.9743, 0.005362, 0.9949, 0.05096, 0.9709, 0.05096, 0.9667, 0.03442, 0.9667, 0.03442, 0.9709, 0.05096, 0.9539, 0.05096, 0.9534, 0.04099, 0.9539, 0.05096, 0.9399, 0.05096, 0.9407, 0.04112, 0.9534, 0.04099, 0.9469, 0.2901, 0.9542, 0.2595, 0.9669, 0.2629, 0.974, 0.2858, 0.9542, 0.2595, 0.9469, 0.2901, 0.941, 0.2595, 0.9463, 0.0002616, 0.9407, 0.04112, 0.9264, 0.03442, 0.921, 0.007485, 0.9534, 0.04099, 0.9463, 0.0002616, 0.9743, 0.005362, 0.9667, 0.03442, 0.9709, 0.2471, 0.9709, 0.05096, 0.9949, 0.05096, 0.9949, 0.2471, 0.9539, 0.2471, 0.9539, 0.05096, 0.9709, 0.05096, 0.9709, 0.2471, 0.9399, 0.2471, 0.9399, 0.05096, 0.9539, 0.05096, 0.9539, 0.2471, 0.9225, 0.2471, 0.9225, 0.05096, 0.9399, 0.05096, 0.9399, 0.2471, 0.9007, 0.2471, 0.9007, 0.05096, 0.9225, 0.05096, 0.9225, 0.2471, 0.9949, 0.2471, 0.974, 0.2858, 0.9669, 0.2629, 0.9709, 0.2471, 0.9539, 0.2471, 0.9709, 0.2471, 0.9669, 0.2629, 0.9542, 0.2595, 0.9542, 0.2595, 0.941, 0.2595, 0.9399, 0.2471, 0.9539, 0.2471, 0.9278, 0.2625, 0.9225, 0.2471, 0.9399, 0.2471, 0.941, 0.2595, 0.9221, 0.2864, 0.9007, 0.2471, 0.9225, 0.2471, 0.9278, 0.2625, 0.9225, 0.05096, 0.9399, 0.05096, 0.9407, 0.04112, 0.9264, 0.03442, 0.9463, 0.0002616, 0.9407, 0.04112, 0.9534, 0.04099, 0.9007, 0.05096, 0.9225, 0.05096, 0.9264, 0.03442, 0.921, 0.007485, 0.9278, 0.2625, 0.9221, 0.2864, 0.9469, 0.2901, 0.941, 0.2595, 0.9743, 0.005362, 0.9667, 0.03442, 0.9709, 0.05096, 0.9949, 0.05096, 0.9667, 0.03442, 0.9534, 0.04099, 0.9539, 0.05096, 0.9709, 0.05096, 0.9539, 0.05096, 0.9534, 0.04099, 0.9407, 0.04112, 0.9399, 0.05096, 0.9469, 0.2901, 0.974, 0.2858, 0.9669, 0.2629, 0.9542, 0.2595, 0.9542, 0.2595, 0.941, 0.2595, 0.9469, 0.2901, 0.9463, 0.0002616, 0.921, 0.007485, 0.9264, 0.03442, 0.9407, 0.04112, 0.9534, 0.04099, 0.9667, 0.03442, 0.9743, 0.005362, 0.9463, 0.0002616, 0.9709, 0.2471, 0.9949, 0.2471, 0.9949, 0.05096, 0.9709, 0.05096, 0.9539, 0.2471, 0.9709, 0.2471, 0.9709, 0.05096, 0.9539, 0.05096, 0.9399, 0.2471, 0.9539, 0.2471, 0.9539, 0.05096, 0.9399, 0.05096, 0.9225, 0.2471, 0.9399, 0.2471, 0.9399, 0.05096, 0.9225, 0.05096, 0.9007, 0.2471, 0.9225, 0.2471, 0.9225, 0.05096, 0.9007, 0.05096, 0.9949, 0.2471, 0.9709, 0.2471, 0.9669, 0.2629, 0.974, 0.2858, 0.9539, 0.2471, 0.9542, 0.2595, 0.9669, 0.2629, 0.9709, 0.2471, 0.9542, 0.2595, 0.9539, 0.2471, 0.9399, 0.2471, 0.941, 0.2595, 0.9278, 0.2625, 0.941, 0.2595, 0.9399, 0.2471, 0.9225, 0.2471, 0.9221, 0.2864, 0.9278, 0.2625, 0.9225, 0.2471, 0.9007, 0.2471, 0.9225, 0.05096, 0.9399, 0.05096, 0.9407, 0.04112, 0.9264, 0.03442, 0.9463, 0.0002616, 0.9407, 0.04112, 0.9534, 0.04099, 0.9007, 0.05096, 0.9225, 0.05096, 0.9264, 0.03442, 0.921, 0.007485, 0.9278, 0.2625, 0.9221, 0.2864, 0.9469, 0.2901, 0.941, 0.2595, 0.9743, 0.005362, 0.9667, 0.03442, 0.9709, 0.05096, 0.9949, 0.05096, 0.9667, 0.03442, 0.9534, 0.04099, 0.9539, 0.05096, 0.9709, 0.05096, 0.9539, 0.05096, 0.9534, 0.04099, 0.9407, 0.04112, 0.9399, 0.05096, 0.9469, 0.2901, 0.974, 0.2858, 0.9669, 0.2629, 0.9542, 0.2595, 0.9542, 0.2595, 0.941, 0.2595, 0.9469, 0.2901, 0.9463, 0.0002616, 0.921, 0.007485, 0.9264, 0.03442, 0.9407, 0.04112, 0.9534, 0.04099, 0.9667, 0.03442, 0.9743, 0.005362, 0.9463, 0.0002616, 0.9709, 0.2471, 0.9949, 0.2471, 0.9949, 0.05096, 0.9709, 0.05096, 0.9539, 0.2471, 0.9709, 0.2471, 0.9709, 0.05096, 0.9539, 0.05096, 0.9399, 0.2471, 0.9539, 0.2471, 0.9539, 0.05096, 0.9399, 0.05096, 0.9225, 0.2471, 0.9399, 0.2471, 0.9399, 0.05096, 0.9225, 0.05096, 0.9007, 0.2471, 0.9225, 0.2471, 0.9225, 0.05096, 0.9007, 0.05096, 0.9949, 0.2471, 0.9709, 0.2471, 0.9669, 0.2629, 0.974, 0.2858, 0.9539, 0.2471, 0.9542, 0.2595, 0.9669, 0.2629, 0.9709, 0.2471, 0.9542, 0.2595, 0.9539, 0.2471, 0.9399, 0.2471, 0.941, 0.2595, 0.9278, 0.2625, 0.941, 0.2595, 0.9399, 0.2471, 0.9225, 0.2471, 0.9221, 0.2864, 0.9278, 0.2625, 0.9225, 0.2471, 0.9007, 0.2471, 0.9225, 0.05096, 0.9264, 0.03442, 0.9407, 0.04112, 0.9399, 0.05096, 0.9463, 0.0002616, 0.9534, 0.04099, 0.9407, 0.04112, 0.9007, 0.05096, 0.921, 0.007485, 0.9264, 0.03442, 0.9225, 0.05096, 0.9278, 0.2625, 0.941, 0.2595, 0.9469, 0.2901, 0.9221, 0.2864, 0.9743, 0.005362, 0.9949, 0.05096, 0.9709, 0.05096, 0.9667, 0.03442, 0.9667, 0.03442, 0.9709, 0.05096, 0.9539, 0.05096, 0.9534, 0.04099, 0.9539, 0.05096, 0.9399, 0.05096, 0.9407, 0.04112, 0.9534, 0.04099, 0.9469, 0.2901, 0.9542, 0.2595, 0.9669, 0.2629, 0.974, 0.2858, 0.9542, 0.2595, 0.9469, 0.2901, 0.941, 0.2595, 0.9463, 0.0002616, 0.9407, 0.04112, 0.9264, 0.03442, 0.921, 0.007485, 0.9534, 0.04099, 0.9463, 0.0002616, 0.9743, 0.005362, 0.9667, 0.03442, 0.9709, 0.2471, 0.9709, 0.05096, 0.9949, 0.05096, 0.9949, 0.2471, 0.9539, 0.2471, 0.9539, 0.05096, 0.9709, 0.05096, 0.9709, 0.2471, 0.9399, 0.2471, 0.9399, 0.05096, 0.9539, 0.05096, 0.9539, 0.2471, 0.9225, 0.2471, 0.9225, 0.05096, 0.9399, 0.05096, 0.9399, 0.2471, 0.9007, 0.2471, 0.9007, 0.05096, 0.9225, 0.05096, 0.9225, 0.2471, 0.9949, 0.2471, 0.974, 0.2858, 0.9669, 0.2629, 0.9709, 0.2471, 0.9539, 0.2471, 0.9709, 0.2471, 0.9669, 0.2629, 0.9542, 0.2595, 0.9542, 0.2595, 0.941, 0.2595, 0.9399, 0.2471, 0.9539, 0.2471, 0.9278, 0.2625, 0.9225, 0.2471, 0.9399, 0.2471, 0.941, 0.2595, 0.9221, 0.2864, 0.9007, 0.2471, 0.9225, 0.2471, 0.9278, 0.2625, 0.9225, 0.05096, 0.9399, 0.05096, 0.9407, 0.04112, 0.9264, 0.03442, 0.9463, 0.0002616, 0.9407, 0.04112, 0.9534, 0.04099, 0.9007, 0.05096, 0.9225, 0.05096, 0.9264, 0.03442, 0.921, 0.007485, 0.9278, 0.2625, 0.9221, 0.2864, 0.9469, 0.2901, 0.941, 0.2595, 0.9743, 0.005362, 0.9667, 0.03442, 0.9709, 0.05096, 0.9949, 0.05096, 0.9667, 0.03442, 0.9534, 0.04099, 0.9539, 0.05096, 0.9709, 0.05096, 0.9539, 0.05096, 0.9534, 0.04099, 0.9407, 0.04112, 0.9399, 0.05096, 0.9469, 0.2901, 0.974, 0.2858, 0.9669, 0.2629, 0.9542, 0.2595, 0.9542, 0.2595, 0.941, 0.2595, 0.9469, 0.2901, 0.9463, 0.0002616, 0.921, 0.007485, 0.9264, 0.03442, 0.9407, 0.04112, 0.9534, 0.04099, 0.9667, 0.03442, 0.9743, 0.005362, 0.9463, 0.0002616, 0.9709, 0.2471, 0.9949, 0.2471, 0.9949, 0.05096, 0.9709, 0.05096, 0.9539, 0.2471, 0.9709, 0.2471, 0.9709, 0.05096, 0.9539, 0.05096, 0.9399, 0.2471, 0.9539, 0.2471, 0.9539, 0.05096, 0.9399, 0.05096, 0.9225, 0.2471, 0.9399, 0.2471, 0.9399, 0.05096, 0.9225, 0.05096, 0.9007, 0.2471, 0.9225, 0.2471, 0.9225, 0.05096, 0.9007, 0.05096, 0.9949, 0.2471, 0.9709, 0.2471, 0.9669, 0.2629, 0.974, 0.2858, 0.9539, 0.2471, 0.9542, 0.2595, 0.9669, 0.2629, 0.9709, 0.2471, 0.9542, 0.2595, 0.9539, 0.2471, 0.9399, 0.2471, 0.941, 0.2595, 0.9278, 0.2625, 0.941, 0.2595, 0.9399, 0.2471, 0.9225, 0.2471, 0.9221, 0.2864, 0.9278, 0.2625, 0.9225, 0.2471, 0.9007, 0.2471])
me_untitled_001.materials.append(mat_component_puzzleback_mat_001)
me_untitled_001.use_remesh_preserve_volume = False
me_untitled_001.use_remesh_preserve_attributes = False
me_untitled_001.use_mirror_vertex_groups = False
me_untitled_001.update()
me_untitled_001.normals_split_custom_set([tuple(v) for v in zip(*[iter([-0.02961, 0.1676, -0.9854, -0.8018, 0.07715, -0.5926, -0.8639, 0.4108, -0.2913, -0.03874, 0.8625, -0.5046, -1.0, 1.784e-08, 0.0, -0.8627, 0.4148, 0.2894, -0.8639, 0.4108, -0.2913, -0.03014, 0.001394, -0.9995, -0.7609, 0.01134, -0.6488, -0.8018, 0.07715, -0.5926, -0.02961, 0.1676, -0.9854, 0.7947, 0.06945, -0.6031, 0.8597, 0.4167, -0.2955, 1.0, 0.0, 0.0, 0.7676, -4.647e-09, -0.6409, -0.7778, 4.984e-09, 0.6285, -0.0378, 0.0, 0.9993, -0.03483, 0.1666, 0.9854, -0.8033, 0.06897, 0.5916, -0.8033, 0.06897, 0.5916, -0.03483, 0.1666, 0.9854, -0.04003, 0.8621, 0.5052, -0.8627, 0.4148, 0.2894, -0.04003, 0.8621, 0.5052, -0.03874, 0.8625, -0.5046, -0.8639, 0.4108, -0.2913, -0.8627, 0.4148, 0.2894, 1.0, 0.0, 0.0, 0.8627, 0.4148, 0.2894, 0.8033, 0.06894, 0.5916, 0.7778, 1.844e-09, 0.6285, 0.8627, 0.4148, 0.2894, 1.0, 0.0, 0.0, 0.8597, 0.4167, -0.2955, -1.0, 1.784e-08, 0.0, -0.8639, 0.4108, -0.2913, -0.8018, 0.07715, -0.5926, -0.7609, 0.01134, -0.6488, -0.8627, 0.4148, 0.2894, -1.0, 1.784e-08, 0.0, -0.7778, 4.984e-09, 0.6285, -0.8033, 0.06897, 0.5916, 0.03484, 0.1666, 0.9854, -0.03483, 0.1666, 0.9854, -0.0378, 0.0, 0.9993, 0.03784, -8.928e-09, 0.9993, 0.04001, 0.8621, 0.5052, -0.04003, 0.8621, 0.5052, -0.03483, 0.1666, 0.9854, 0.03484, 0.1666, 0.9854, 0.03872, 0.8625, -0.5046, -0.03874, 0.8625, -0.5046, -0.04003, 0.8621, 0.5052, 0.04001, 0.8621, 0.5052, 0.03224, 0.1668, -0.9855, -0.02961, 0.1676, -0.9854, -0.03874, 0.8625, -0.5046, 0.03872, 0.8625, -0.5046, 0.03459, 0.0, -0.9994, -0.03014, 0.001394, -0.9995, -0.02961, 0.1676, -0.9854, 0.03224, 0.1668, -0.9855, 0.03784, -8.928e-09, 0.9993, 0.7778, 1.844e-09, 0.6285, 0.8033, 0.06894, 0.5916, 0.03484, 0.1666, 0.9854, 0.04001, 0.8621, 0.5052, 0.03484, 0.1666, 0.9854, 0.8033, 0.06894, 0.5916, 0.8627, 0.4148, 0.2894, 0.8627, 0.4148, 0.2894, 0.8597, 0.4167, -0.2955, 0.03872, 0.8625, -0.5046, 0.04001, 0.8621, 0.5052, 0.7947, 0.06945, -0.6031, 0.03224, 0.1668, -0.9855, 0.03872, 0.8625, -0.5046, 0.8597, 0.4167, -0.2955, 0.7676, -4.647e-09, -0.6409, 0.03459, 0.0, -0.9994, 0.03224, 0.1668, -0.9855, 0.7947, 0.06945, -0.6031, 0.2171, 0.5444, -0.8103, -0.2171, 0.5443, -0.8103, -0.2171, 0.5443, -0.8103, 0.2171, 0.5444, -0.8103, -0.2171, 0.5443, -0.8103, -0.5932, 0.5443, -0.5932, -0.5932, 0.5443, -0.5932, -0.2171, 0.5443, -0.8103, -0.5932, 0.5443, -0.5932, -0.8103, 0.5443, -0.217, -0.8103, 0.5443, -0.2171, -0.5932, 0.5443, -0.5932, -0.8103, 0.5443, -0.217, -0.8103, 0.5444, 0.2171, -0.8103, 0.5444, 0.217, -0.8103, 0.5443, -0.2171, -0.8103, 0.5444, 0.2171, -0.5932, 0.5444, 0.5931, -0.5931, 0.5444, 0.5931, -0.8103, 0.5444, 0.217, -0.5932, 0.5444, 0.5931, -0.2171, 0.5443, 0.8103, -0.2171, 0.5443, 0.8103, -0.5931, 0.5444, 0.5931, -0.2171, 0.5443, 0.8103, 0.2171, 0.5443, 0.8103, 0.2171, 0.5443, 0.8103, -0.2171, 0.5443, 0.8103, 0.2171, 0.5443, 0.8103, 0.5931, 0.5443, 0.5932, 0.5932, 0.5443, 0.5932, 0.2171, 0.5443, 0.8103, 0.5931, 0.5443, 0.5932, 0.8103, 0.5443, 0.2172, 0.8103, 0.5443, 0.2171, 0.5932, 0.5443, 0.5932, 0.8103, 0.5443, 0.2172, 0.8103, 0.5443, -0.2171, 0.8103, 0.5443, -0.2172, 0.8103, 0.5443, 0.2171, 0.8103, 0.5443, -0.2171, 0.5932, 0.5443, -0.5932, 0.5932, 0.5443, -0.5932, 0.8103, 0.5443, -0.2172, 0.5932, 0.5443, -0.5932, 0.2171, 0.5444, -0.8103, 0.2171, 0.5444, -0.8103, 0.5932, 0.5443, -0.5932, 0.1033, 0.9169, -0.3855, 0.02424, 0.9956, -0.09056, 0.06624, 0.9956, -0.06624, 0.2821, 0.9169, -0.2822, 0.02424, 0.9956, -0.09056, 0.1033, 0.9169, -0.3855, -0.1032, 0.917, -0.3854, -0.02425, 0.9956, -0.09047, -0.02425, 0.9956, -0.09047, -0.1032, 0.917, -0.3854, -0.282, 0.9171, -0.2819, -0.06621, 0.9956, -0.06624, -0.06621, 0.9956, -0.06624, -0.282, 0.9171, -0.2819, -0.3852, 0.917, -0.1032, -0.0905, 0.9956, -0.02422, -0.0905, 0.9956, -0.02422, -0.3852, 0.917, -0.1032, -0.3855, 0.9169, 0.1032, -0.09051, 0.9956, 0.02425, -0.09051, 0.9956, 0.02425, -0.3855, 0.9169, 0.1032, -0.2821, 0.9169, 0.2821, -0.0663, 0.9956, 0.06627, -0.0663, 0.9956, 0.06627, -0.2821, 0.9169, 0.2821, -0.1032, 0.917, 0.3853, -0.02421, 0.9956, 0.0905, -0.02421, 0.9956, 0.0905, -0.1032, 0.917, 0.3853, 0.1032, 0.917, 0.3852, 0.02424, 0.9956, 0.09048, 0.02424, 0.9956, 0.09048, 0.1032, 0.917, 0.3852, 0.282, 0.9171, 0.282, 0.06623, 0.9956, 0.06627, 0.06623, 0.9956, 0.06627, 0.282, 0.9171, 0.282, 0.3851, 0.9171, 0.1032, 0.09048, 0.9956, 0.02426, 0.09048, 0.9956, 0.02426, 0.3851, 0.9171, 0.1032, 0.3852, 0.917, -0.1033, 0.09046, 0.9956, -0.02423, 0.09046, 0.9956, -0.02423, 0.3852, 0.917, -0.1033, 0.2821, 0.9169, -0.2822, 0.06624, 0.9956, -0.06624, 0.02424, 0.9956, -0.09056, -0.02425, 0.9956, -0.09047, 0.03301, 0.9918, 0.1231, -0.03298, 0.9918, 0.1231, -0.02425, 0.9956, -0.09047, -0.06621, 0.9956, -0.06624, 0.09016, 0.9918, 0.09014, 0.03301, 0.9918, 0.1231, -0.06621, 0.9956, -0.06624, -0.0905, 0.9956, -0.02422, 0.1231, 0.9918, 0.03298, 0.09016, 0.9918, 0.09014, -0.0905, 0.9956, -0.02422, -0.09051, 0.9956, 0.02425, 0.1231, 0.9918, -0.03297, 0.1231, 0.9918, 0.03298, -0.09051, 0.9956, 0.02425, -0.0663, 0.9956, 0.06627, 0.09011, 0.9918, -0.09011, 0.1231, 0.9918, -0.03297, -0.0663, 0.9956, 0.06627, -0.02421, 0.9956, 0.0905, 0.03298, 0.9918, -0.1231, 0.09011, 0.9918, -0.09011, -0.02421, 0.9956, 0.0905, 0.02424, 0.9956, 0.09048, -0.03298, 0.9918, -0.1231, 0.03298, 0.9918, -0.1231, 0.02424, 0.9956, 0.09048, 0.06623, 0.9956, 0.06627, -0.09014, 0.9918, -0.09014, -0.03298, 0.9918, -0.1231, 0.06623, 0.9956, 0.06627, 0.09048, 0.9956, 0.02426, -0.1231, 0.9918, -0.033, -0.09014, 0.9918, -0.09014, 0.09048, 0.9956, 0.02426, 0.09046, 0.9956, -0.02423, -0.1231, 0.9918, 0.03302, -0.1231, 0.9918, -0.033, 0.09046, 0.9956, -0.02423, 0.06624, 0.9956, -0.06624, -0.09012, 0.9918, 0.09009, -0.1231, 0.9918, 0.03302, 0.06624, 0.9956, -0.06624, 0.02424, 0.9956, -0.09056, -0.03298, 0.9918, 0.1231, -0.09012, 0.9918, 0.09009, -0.09014, 0.9918, -0.09014, 8.444e-12, 1.0, -1.273e-07, -0.03298, 0.9918, -0.1231, 0.03301, 0.9918, 0.1231, 0.09016, 0.9918, 0.09014, 8.444e-12, 1.0, -1.273e-07, 8.444e-12, 1.0, -1.273e-07, 0.09016, 0.9918, 0.09014, 0.1231, 0.9918, 0.03298, 8.444e-12, 1.0, -1.273e-07, 0.1231, 0.9918, 0.03298, 0.1231, 0.9918, -0.03297, 8.444e-12, 1.0, -1.273e-07, 0.1231, 0.9918, -0.03297, 0.09011, 0.9918, -0.09011, 8.444e-12, 1.0, -1.273e-07, 0.09011, 0.9918, -0.09011, 0.03298, 0.9918, -0.1231, 8.444e-12, 1.0, -1.273e-07, 0.03298, 0.9918, -0.1231, -0.03298, 0.9918, -0.1231, -0.1231, 0.9918, -0.033, 8.444e-12, 1.0, -1.273e-07, -0.09014, 0.9918, -0.09014, -0.1231, 0.9918, 0.03302, 8.444e-12, 1.0, -1.273e-07, -0.1231, 0.9918, -0.033, -0.09012, 0.9918, 0.09009, 8.444e-12, 1.0, -1.273e-07, -0.1231, 0.9918, 0.03302, -0.03298, 0.9918, 0.1231, 8.444e-12, 1.0, -1.273e-07, -0.09012, 0.9918, 0.09009, 0.03301, 0.9918, 0.1231, 8.444e-12, 1.0, -1.273e-07, -0.03298, 0.9918, 0.1231, 0.03179, 0.6943, -0.7189, 0.01595, 0.6893, -0.7243, 0.1563, 0.9753, -0.1563, 0.5932, 0.5441, -0.5933, -0.4956, 0.868, -0.03191, -0.4964, 0.8675, 0.03184, -0.5113, 0.8571, 0.06223, -0.5096, 0.8581, -0.06225, 0.4956, 0.868, 0.03191, 0.4956, 0.868, -0.03192, 0.5096, 0.8581, -0.06225, 0.5096, 0.8581, 0.06225, -0.0316, 0.8676, 0.4963, 0.03191, 0.868, 0.4956, 0.06225, 0.8581, 0.5096, -0.06184, 0.8573, 0.5111, 0.1563, 0.9753, -0.1563, 0.7243, 0.6893, -0.01594, 0.7189, 0.6943, -0.03179, 0.5932, 0.5441, -0.5933, -0.1563, 0.9753, -0.1563, -0.01594, 0.6893, -0.7243, -0.03179, 0.6943, -0.7189, -0.5932, 0.5441, -0.5933, 0.03179, 0.6943, -0.7189, 0.03191, 0.868, -0.4956, 0.06225, 0.8581, -0.5096, 0.01595, 0.6893, -0.7243, 0.03191, 0.868, -0.4956, -0.03191, 0.868, -0.4956, -0.06225, 0.8581, -0.5096, 0.06225, 0.8581, -0.5096, -0.03179, 0.6943, -0.7189, -0.01594, 0.6893, -0.7243, -0.06225, 0.8581, -0.5096, -0.03191, 0.868, -0.4956, 0.7189, 0.6943, -0.03179, 0.7243, 0.6893, -0.01594, 0.5096, 0.8581, -0.06225, 0.4956, 0.868, -0.03192, 0.4257, 0.7985, 0.4257, 0.4257, 0.7985, 0.4257, 0.7189, 0.6943, 0.03179, 0.7243, 0.6893, 0.01594, 0.7189, 0.6943, 0.03179, 0.4956, 0.868, 0.03191, 0.5096, 0.8581, 0.06225, 0.7243, 0.6893, 0.01594, 0.01928, 0.9998, -0.00215, 0.01928, 0.9998, 0.002153, 0.4605, 0.8876, -8.021e-08, 0.4605, 0.8876, -8.021e-08, 0.006835, 1.0, -0.006837, 0.01928, 0.9998, -0.00215, 0.1563, 0.9753, -0.1563, 0.002153, 0.9998, -0.01928, -0.002151, 0.9998, -0.01928, 0.002153, 0.9998, -0.01928, 0.0, 0.8876, -0.4605, 0.0, 0.8876, -0.4605, 0.4257, 0.7985, 0.4257, 0.01594, 0.6893, 0.7243, 0.03179, 0.6943, 0.7189, 0.4257, 0.7985, 0.4257, 0.00689, 1.0, 0.006154, 0.00233, 0.9998, 0.01761, 0.006833, 1.0, 0.006833, 0.01928, 0.9998, 0.002153, 0.03179, 0.6943, 0.7189, 0.01594, 0.6893, 0.7243, 0.06225, 0.8581, 0.5096, 0.03191, 0.868, 0.4956, 0.006835, 1.0, -0.006837, 0.00689, 1.0, 0.006154, 0.01928, 0.9998, 0.002153, 0.01928, 0.9998, -0.00215, -0.1563, 0.9753, -0.1563, -0.5932, 0.5441, -0.5933, -0.7189, 0.6943, -0.03178, -0.7243, 0.6893, -0.01594, -0.7189, 0.6943, -0.03178, -0.4956, 0.868, -0.03191, -0.5096, 0.8581, -0.06225, -0.7243, 0.6893, -0.01594, -0.1563, 0.9753, -0.1563, -0.01761, 0.9998, -0.002328, -0.006155, 1.0, -0.00689, -0.002151, 0.9998, -0.01928, 0.006835, 1.0, -0.006837, 0.002153, 0.9998, -0.01928, -0.002151, 0.9998, -0.01928, -0.006155, 1.0, -0.00689, -0.7223, 0.6861, 0.08635, -0.7414, 0.6697, 0.04333, -0.5113, 0.8571, 0.06223, -0.4964, 0.8675, 0.03184, -0.02198, 0.9998, 4.539e-05, -0.01761, 0.9998, -0.002328, -0.4709, 0.8822, -0.001285, -0.4709, 0.8822, -0.001285, -0.5052, 0.701, 0.5034, -0.4984, 0.7012, 0.5099, -0.2446, 0.6708, 0.7001, -0.1632, 0.6478, 0.7441, -0.01184, 0.9998, 0.01331, -0.02198, 0.9998, 4.539e-05, 0.0003345, 1.0, 0.001702, 0.0003345, 1.0, 0.001702, -0.006155, 1.0, -0.00689, -0.01761, 0.9998, -0.002328, -0.02198, 0.9998, 4.539e-05, -0.005981, 1.0, 0.006016, -0.02212, 0.9995, 0.02115, -0.005981, 1.0, 0.006016, -0.01184, 0.9998, 0.01331, -0.01184, 0.9998, 0.01331, -0.005981, 1.0, 0.006016, -0.02198, 0.9998, 4.539e-05, -0.0005536, 1.0, 0.0005535, -0.0005536, 1.0, 0.0005535, -0.0005536, 1.0, 0.0005535, -0.0005536, 1.0, 0.0005535, -0.1117, 0.7085, 0.6968, -0.0316, 0.8676, 0.4963, -0.06184, 0.8573, 0.5111, -0.06649, 0.6954, 0.7155, 0.001285, 0.8822, 0.4709, 0.001285, 0.8822, 0.4709, 0.00233, 0.9998, 0.01761, -1.404e-05, 0.9998, 0.02222, -0.8332, 0.553, -0.004405, -0.8332, 0.553, -0.004405, -0.6921, 0.6642, 0.2823, -0.7372, 0.6423, 0.2098, -1.404e-05, 0.9998, 0.02222, -0.01424, 0.9998, 0.01293, -0.001971, 1.0, -0.0003156, -0.001971, 1.0, -0.0003156, -0.6921, 0.6642, 0.2823, -0.4984, 0.7012, 0.5099, -0.5052, 0.701, 0.5034, -0.7372, 0.6423, 0.2098, -0.005981, 1.0, 0.006016, -1.404e-05, 0.9998, 0.02222, 0.00233, 0.9998, 0.01761, 0.00689, 1.0, 0.006154, -0.005981, 1.0, 0.006016, -0.02212, 0.9995, 0.02115, -0.01424, 0.9998, 0.01293, -1.404e-05, 0.9998, 0.02222, -0.005981, 1.0, 0.006016, -0.01424, 0.9998, 0.01293, 0.04192, 0.5666, 0.8229, 0.04192, 0.5666, 0.8229, -0.1632, 0.6478, 0.7441, -0.2446, 0.6708, 0.7001, -0.7644, 0.6446, -0.01556, -0.7644, 0.6446, -0.01556, -0.7414, 0.6697, 0.04333, -0.7223, 0.6861, 0.08635, -0.002757, 0.6741, 0.7386, -0.002757, 0.6741, 0.7386, -0.1117, 0.7085, 0.6968, -0.06649, 0.6954, 0.7155, -0.4828, 0.7209, 0.4972, -0.4828, 0.7209, 0.4972, -0.4828, 0.7209, 0.4972, -0.4828, 0.7209, 0.4972, -0.4767, 0.7417, 0.4719, -0.4767, 0.7417, 0.4719, -0.4767, 0.7417, 0.4719, -0.4767, 0.7417, 0.4719, -0.5, 2.198e-07, 0.866, 0.5, 0.0, 0.866, 0.5, 0.0, 0.866, -0.5, 2.198e-07, 0.866, 0.5, 0.0, 0.866, 1.0, 0.0, -1.477e-05, 1.0, 0.0, -1.468e-05, 0.5, 0.0, 0.866, 1.0, 0.0, -1.477e-05, 0.5, -1.446e-07, -0.866, 0.5, -1.446e-07, -0.866, 1.0, 0.0, -1.468e-05, 0.5, -1.446e-07, -0.866, -0.5, -3.644e-07, -0.866, -0.5, -3.644e-07, -0.866, 0.5, -1.446e-07, -0.866, -0.5, -3.644e-07, -0.866, -1.0, -1.076e-11, -1.413e-05, -1.0, -1.097e-11, -1.439e-05, -0.5, -3.644e-07, -0.866, -1.0, -1.076e-11, -1.413e-05, -0.5, 2.198e-07, 0.866, -0.5, 2.198e-07, 0.866, -1.0, -1.097e-11, -1.439e-05, 1.076e-08, 1.0, -9.716e-08, 1.076e-08, 1.0, -9.716e-08, 1.076e-08, 1.0, -9.716e-08, 1.076e-08, 1.0, -9.716e-08, -1.0, 0.0, 0.0, -1.0, 0.0, 0.0, -1.0, 0.0, 0.0, -1.0, 0.0, 0.0, 1.0, 0.0, 0.0, 1.0, 0.0, 0.0, 1.0, 0.0, 0.0, 1.0, 0.0, 0.0, -0.09332, 0.1715, -0.9808, -0.8018, 0.07715, -0.5926, -0.8639, 0.4108, -0.2913, -0.123, 0.8551, -0.5036, -1.0, -8.92e-08, 0.0, -0.8627, 0.4148, 0.2894, -0.8639, 0.4108, -0.2913, -0.09228, 0.004303, -0.9957, -0.7609, 0.01134, -0.6488, -0.8018, 0.07715, -0.5926, -0.09332, 0.1715, -0.9808, 0.7947, 0.06944, -0.603, 0.8597, 0.4167, -0.2955, 1.0, 0.0, 0.0, 0.7677, -4.644e-09, -0.6408, -0.7778, 4.984e-09, 0.6285, -0.1155, 0.0, 0.9933, -0.1096, 0.1683, 0.9796, -0.8033, 0.06897, 0.5916, -0.8033, 0.06897, 0.5916, -0.1096, 0.1683, 0.9796, -0.127, 0.8535, 0.5054, -0.8627, 0.4148, 0.2894, -0.127, 0.8535, 0.5054, -0.123, 0.8551, -0.5036, -0.8639, 0.4108, -0.2913, -0.8627, 0.4148, 0.2894, 1.0, 0.0, 0.0, 0.8627, 0.4148, 0.2894, 0.8033, 0.06897, 0.5916, 0.7778, 4.351e-05, 0.6285, 0.8627, 0.4148, 0.2894, 1.0, 0.0, 0.0, 0.8597, 0.4167, -0.2955, -1.0, -8.92e-08, 0.0, -0.8639, 0.4108, -0.2913, -0.8018, 0.07715, -0.5926, -0.7609, 0.01134, -0.6488, -0.8627, 0.4148, 0.2894, -1.0, -8.92e-08, 0.0, -0.7778, 4.984e-09, 0.6285, -0.8033, 0.06897, 0.5916, 0.1096, 0.1683, 0.9796, -0.1096, 0.1683, 0.9796, -0.1155, 0.0, 0.9933, 0.1155, 3.968e-05, 0.9933, 0.127, 0.8535, 0.5054, -0.127, 0.8535, 0.5054, -0.1096, 0.1683, 0.9796, 0.1096, 0.1683, 0.9796, 0.123, 0.8551, -0.5036, -0.123, 0.8551, -0.5036, -0.127, 0.8535, 0.5054, 0.127, 0.8535, 0.5054, 0.1015, 0.1689, -0.9804, -0.09332, 0.1715, -0.9808, -0.123, 0.8551, -0.5036, 0.123, 0.8551, -0.5036, 0.1058, 0.0, -0.9944, -0.09228, 0.004303, -0.9957, -0.09332, 0.1715, -0.9808, 0.1015, 0.1689, -0.9804, 0.1155, 3.968e-05, 0.9933, 0.7778, 4.351e-05, 0.6285, 0.8033, 0.06897, 0.5916, 0.1096, 0.1683, 0.9796, 0.127, 0.8535, 0.5054, 0.1096, 0.1683, 0.9796, 0.8033, 0.06897, 0.5916, 0.8627, 0.4148, 0.2894, 0.8627, 0.4148, 0.2894, 0.8597, 0.4167, -0.2955, 0.123, 0.8551, -0.5036, 0.127, 0.8535, 0.5054, 0.7947, 0.06944, -0.603, 0.1015, 0.1689, -0.9804, 0.123, 0.8551, -0.5036, 0.8597, 0.4167, -0.2955, 0.7677, -4.644e-09, -0.6408, 0.1058, 0.0, -0.9944, 0.1015, 0.1689, -0.9804, 0.7947, 0.06944, -0.603, 0.9808, 0.1715, 0.09331, 0.5036, 0.8551, 0.123, 0.2913, 0.4108, 0.8639, 0.5926, 0.07715, 0.8018, 6.122e-07, 5.553e-07, 1.0, 0.2913, 0.4108, 0.8639, -0.2894, 0.4148, 0.8627, 0.9957, 0.004315, 0.09228, 0.9808, 0.1715, 0.09331, 0.5926, 0.07715, 0.8018, 0.6488, 0.01135, 0.7609, 0.603, 0.06944, -0.7947, 0.6409, 0.0001082, -0.7676, -6.122e-07, -9.977e-08, -1.0, 0.2954, 0.4167, -0.8597, -0.6285, 2.203e-07, 0.7778, -0.5916, 0.06897, 0.8033, -0.9796, 0.1683, 0.1096, -0.9933, 3.607e-05, 0.1155, -0.5916, 0.06897, 0.8033, -0.2894, 0.4148, 0.8627, -0.5054, 0.8535, 0.127, -0.9796, 0.1683, 0.1096, -0.5054, 0.8535, 0.127, -0.2894, 0.4148, 0.8627, 0.2913, 0.4108, 0.8639, 0.5036, 0.8551, 0.123, -6.122e-07, -9.977e-08, -1.0, -0.6285, -2.229e-07, -0.7778, -0.5916, 0.06898, -0.8033, -0.2894, 0.4148, -0.8627, -0.2894, 0.4148, -0.8627, 0.2954, 0.4167, -0.8597, -6.122e-07, -9.977e-08, -1.0, 6.122e-07, 5.553e-07, 1.0, 0.6488, 0.01135, 0.7609, 0.5926, 0.07715, 0.8018, 0.2913, 0.4108, 0.8639, -0.2894, 0.4148, 0.8627, -0.5916, 0.06897, 0.8033, -0.6285, 2.203e-07, 0.7778, 6.122e-07, 5.553e-07, 1.0, -0.9796, 0.1682, -0.1096, -0.9933, 2.675e-07, -0.1155, -0.9933, 3.607e-05, 0.1155, -0.9796, 0.1683, 0.1096, -0.5054, 0.8535, -0.127, -0.9796, 0.1682, -0.1096, -0.9796, 0.1683, 0.1096, -0.5054, 0.8535, 0.127, 0.5036, 0.8551, -0.123, -0.5054, 0.8535, -0.127, -0.5054, 0.8535, 0.127, 0.5036, 0.8551, 0.123, 0.9804, 0.1689, -0.1015, 0.5036, 0.8551, -0.123, 0.5036, 0.8551, 0.123, 0.9808, 0.1715, 0.09331, 0.9944, 4.722e-05, -0.1058, 0.9804, 0.1689, -0.1015, 0.9808, 0.1715, 0.09331, 0.9957, 0.004315, 0.09228, -0.9933, 2.675e-07, -0.1155, -0.9796, 0.1682, -0.1096, -0.5916, 0.06898, -0.8033, -0.6285, -2.229e-07, -0.7778, -0.5054, 0.8535, -0.127, -0.2894, 0.4148, -0.8627, -0.5916, 0.06898, -0.8033, -0.9796, 0.1682, -0.1096, -0.2894, 0.4148, -0.8627, -0.5054, 0.8535, -0.127, 0.5036, 0.8551, -0.123, 0.2954, 0.4167, -0.8597, 0.603, 0.06944, -0.7947, 0.2954, 0.4167, -0.8597, 0.5036, 0.8551, -0.123, 0.9804, 0.1689, -0.1015, 0.6409, 0.0001082, -0.7676, 0.603, 0.06944, -0.7947, 0.9804, 0.1689, -0.1015, 0.9944, 4.722e-05, -0.1058, -0.9854, 0.1676, 0.02961, -0.5926, 0.07715, 0.8018, -0.2913, 0.4108, 0.8639, -0.5046, 0.8625, 0.03874, 3.061e-07, 2.374e-07, 1.0, 0.2894, 0.4148, 0.8627, -0.2913, 0.4108, 0.8639, -0.9995, 0.001397, 0.03014, -0.6488, 0.01134, 0.7609, -0.5926, 0.07715, 0.8018, -0.9854, 0.1676, 0.02961, -0.6031, 0.06945, -0.7947, -0.2955, 0.4167, -0.8597, 3.475e-10, 0.0, -1.0, -0.6409, 1.085e-08, -0.7676, 0.6285, 6.881e-08, 0.7778, 0.9993, -1.619e-08, 0.0378, 0.9854, 0.1666, 0.03483, 0.5916, 0.06897, 0.8033, 0.5916, 0.06897, 0.8033, 0.9854, 0.1666, 0.03483, 0.5052, 0.8621, 0.04003, 0.2894, 0.4148, 0.8627, 0.5052, 0.8621, 0.04003, -0.5046, 0.8625, 0.03874, -0.2913, 0.4108, 0.8639, 0.2894, 0.4148, 0.8627, 3.475e-10, 0.0, -1.0, 0.2894, 0.4148, -0.8627, 0.5916, 0.06894, -0.8033, 0.6285, -9.921e-09, -0.7778, 0.2894, 0.4148, -0.8627, 3.475e-10, 0.0, -1.0, -0.2955, 0.4167, -0.8597, 3.061e-07, 2.374e-07, 1.0, -0.2913, 0.4108, 0.8639, -0.5926, 0.07715, 0.8018, -0.6488, 0.01134, 0.7609, 0.2894, 0.4148, 0.8627, 3.061e-07, 2.374e-07, 1.0, 0.6285, 6.881e-08, 0.7778, 0.5916, 0.06897, 0.8033, 0.9854, 0.1666, -0.03484, 0.9854, 0.1666, 0.03483, 0.9993, -1.619e-08, 0.0378, 0.9993, 6.925e-05, -0.03784, 0.5052, 0.8621, -0.04001, 0.5052, 0.8621, 0.04003, 0.9854, 0.1666, 0.03483, 0.9854, 0.1666, -0.03484, -0.5046, 0.8625, -0.03872, -0.5046, 0.8625, 0.03874, 0.5052, 0.8621, 0.04003, 0.5052, 0.8621, -0.04001, -0.9855, 0.1668, -0.03224, -0.9854, 0.1676, 0.02961, -0.5046, 0.8625, 0.03874, -0.5046, 0.8625, -0.03872, -0.9994, -3.482e-07, -0.03459, -0.9995, 0.001397, 0.03014, -0.9854, 0.1676, 0.02961, -0.9855, 0.1668, -0.03224, 0.9993, 6.925e-05, -0.03784, 0.6285, -9.921e-09, -0.7778, 0.5916, 0.06894, -0.8033, 0.9854, 0.1666, -0.03484, 0.5052, 0.8621, -0.04001, 0.9854, 0.1666, -0.03484, 0.5916, 0.06894, -0.8033, 0.2894, 0.4148, -0.8627, 0.2894, 0.4148, -0.8627, -0.2955, 0.4167, -0.8597, -0.5046, 0.8625, -0.03872, 0.5052, 0.8621, -0.04001, -0.6031, 0.06945, -0.7947, -0.9855, 0.1668, -0.03224, -0.5046, 0.8625, -0.03872, -0.2955, 0.4167, -0.8597, -0.6409, 1.085e-08, -0.7676, -0.9994, -3.482e-07, -0.03459, -0.9855, 0.1668, -0.03224, -0.6031, 0.06945, -0.7947, -0.9854, 0.1676, -0.02963, -0.5046, 0.8625, -0.03874, -0.2913, 0.4108, -0.8639, -0.5926, 0.07715, -0.8018, -3.268e-07, -2.374e-07, -1.0, -0.2913, 0.4108, -0.8639, 0.2894, 0.4148, -0.8627, -0.9995, 0.001415, -0.03014, -0.9854, 0.1676, -0.02963, -0.5926, 0.07715, -0.8018, -0.6488, 0.01134, -0.7609, -0.6031, 0.06945, 0.7947, -0.6409, -9.868e-09, 0.7676, -3.058e-07, 0.0, 1.0, -0.2955, 0.4167, 0.8597, 0.6285, -7.861e-08, -0.7778, 0.5916, 0.06897, -0.8033, 0.9854, 0.1666, -0.03484, 0.9993, -1.157e-09, -0.0378, 0.5916, 0.06897, -0.8033, 0.2894, 0.4148, -0.8627, 0.5052, 0.8621, -0.04003, 0.9854, 0.1666, -0.03484, 0.5052, 0.8621, -0.04003, 0.2894, 0.4148, -0.8627, -0.2913, 0.4108, -0.8639, -0.5046, 0.8625, -0.03874, -3.058e-07, 0.0, 1.0, 0.6285, -1.063e-08, 0.7778, 0.5916, 0.06894, 0.8033, 0.2894, 0.4148, 0.8627, 0.2894, 0.4148, 0.8627, -0.2955, 0.4167, 0.8597, -3.058e-07, 0.0, 1.0, -3.268e-07, -2.374e-07, -1.0, -0.6488, 0.01134, -0.7609, -0.5926, 0.07715, -0.8018, -0.2913, 0.4108, -0.8639, 0.2894, 0.4148, -0.8627, 0.5916, 0.06897, -0.8033, 0.6285, -7.861e-08, -0.7778, -3.268e-07, -2.374e-07, -1.0, 0.9854, 0.1666, 0.03482, 0.9993, -1.618e-08, 0.03784, 0.9993, -1.157e-09, -0.0378, 0.9854, 0.1666, -0.03484, 0.5052, 0.8621, 0.04001, 0.9854, 0.1666, 0.03482, 0.9854, 0.1666, -0.03484, 0.5052, 0.8621, -0.04003, -0.5046, 0.8625, 0.03873, 0.5052, 0.8621, 0.04001, 0.5052, 0.8621, -0.04003, -0.5046, 0.8625, -0.03874, -0.9855, 0.1668, 0.03224, -0.5046, 0.8625, 0.03873, -0.5046, 0.8625, -0.03874, -0.9854, 0.1676, -0.02963, -0.9994, 2.675e-07, 0.03459, -0.9855, 0.1668, 0.03224, -0.9854, 0.1676, -0.02963, -0.9995, 0.001415, -0.03014, 0.9993, -1.618e-08, 0.03784, 0.9854, 0.1666, 0.03482, 0.5916, 0.06894, 0.8033, 0.6285, -1.063e-08, 0.7778, 0.5052, 0.8621, 0.04001, 0.2894, 0.4148, 0.8627, 0.5916, 0.06894, 0.8033, 0.9854, 0.1666, 0.03482, 0.2894, 0.4148, 0.8627, 0.5052, 0.8621, 0.04001, -0.5046, 0.8625, 0.03873, -0.2955, 0.4167, 0.8597, -0.6031, 0.06945, 0.7947, -0.2955, 0.4167, 0.8597, -0.5046, 0.8625, 0.03873, -0.9855, 0.1668, 0.03224, -0.6409, -9.868e-09, 0.7676, -0.6031, 0.06945, 0.7947, -0.9855, 0.1668, 0.03224, -0.9994, 2.675e-07, 0.03459, -0.02963, 0.1676, 0.9854, -0.03874, 0.8625, 0.5046, -0.8639, 0.4108, 0.2913, -0.8018, 0.07715, 0.5926, -1.0, 0.0, 0.0, -0.8639, 0.4108, 0.2913, -0.8627, 0.4148, -0.2894, -0.03014, 0.001415, 0.9995, -0.02963, 0.1676, 0.9854, -0.8018, 0.07715, 0.5926, -0.7609, 0.01134, 0.6488, 0.7947, 0.06945, 0.6031, 0.7676, 4.335e-06, 0.6409, 1.0, 0.0, 0.0, 0.8597, 0.4167, 0.2955, -0.7778, -2.168e-08, -0.6285, -0.8033, 0.06897, -0.5916, -0.03484, 0.1666, -0.9854, -0.0378, 6.236e-05, -0.9993, -0.8033, 0.06897, -0.5916, -0.8627, 0.4148, -0.2894, -0.04003, 0.8621, -0.5052, -0.03484, 0.1666, -0.9854, -0.04003, 0.8621, -0.5052, -0.8627, 0.4148, -0.2894, -0.8639, 0.4108, 0.2913, -0.03874, 0.8625, 0.5046, 1.0, 0.0, 0.0, 0.7778, -4.986e-09, -0.6285, 0.8033, 0.06894, -0.5916, 0.8627, 0.4148, -0.2894, 0.8627, 0.4148, -0.2894, 0.8597, 0.4167, 0.2955, 1.0, 0.0, 0.0, -1.0, 0.0, 0.0, -0.7609, 0.01134, 0.6488, -0.8018, 0.07715, 0.5926, -0.8639, 0.4108, 0.2913, -0.8627, 0.4148, -0.2894, -0.8033, 0.06897, -0.5916, -0.7778, -2.168e-08, -0.6285, -1.0, 0.0, 0.0, 0.03482, 0.1666, -0.9854, 0.03784, 0.0, -0.9993, -0.0378, 6.236e-05, -0.9993, -0.03484, 0.1666, -0.9854, 0.04001, 0.8621, -0.5052, 0.03482, 0.1666, -0.9854, -0.03484, 0.1666, -0.9854, -0.04003, 0.8621, -0.5052, 0.03873, 0.8625, 0.5046, 0.04001, 0.8621, -0.5052, -0.04003, 0.8621, -0.5052, -0.03874, 0.8625, 0.5046, 0.03224, 0.1668, 0.9855, 0.03873, 0.8625, 0.5046, -0.03874, 0.8625, 0.5046, -0.02963, 0.1676, 0.9854, 0.03459, -8.764e-09, 0.9994, 0.03224, 0.1668, 0.9855, -0.02963, 0.1676, 0.9854, -0.03014, 0.001415, 0.9995, 0.03784, 0.0, -0.9993, 0.03482, 0.1666, -0.9854, 0.8033, 0.06894, -0.5916, 0.7778, -4.986e-09, -0.6285, 0.04001, 0.8621, -0.5052, 0.8627, 0.4148, -0.2894, 0.8033, 0.06894, -0.5916, 0.03482, 0.1666, -0.9854, 0.8627, 0.4148, -0.2894, 0.04001, 0.8621, -0.5052, 0.03873, 0.8625, 0.5046, 0.8597, 0.4167, 0.2955, 0.7947, 0.06945, 0.6031, 0.8597, 0.4167, 0.2955, 0.03873, 0.8625, 0.5046, 0.03224, 0.1668, 0.9855, 0.7676, 4.335e-06, 0.6409, 0.7947, 0.06945, 0.6031, 0.03224, 0.1668, 0.9855, 0.03459, -8.764e-09, 0.9994, 0.02961, 0.1676, 0.9854, 0.8018, 0.07715, 0.5926, 0.8639, 0.4108, 0.2913, 0.03874, 0.8625, 0.5046, 1.0, 1.784e-08, 0.0, 0.8627, 0.4148, -0.2894, 0.8639, 0.4108, 0.2913, 0.03014, 0.001394, 0.9995, 0.7609, 0.01134, 0.6488, 0.8018, 0.07715, 0.5926, 0.02961, 0.1676, 0.9854, -0.7947, 0.06945, 0.6031, -0.8597, 0.4167, 0.2955, -1.0, 0.0, 0.0, -0.7676, 4.647e-09, 0.6409, 0.7778, -4.984e-09, -0.6285, 0.0378, 0.0, -0.9993, 0.03483, 0.1666, -0.9854, 0.8033, 0.06897, -0.5916, 0.8033, 0.06897, -0.5916, 0.03483, 0.1666, -0.9854, 0.04003, 0.8621, -0.5052, 0.8627, 0.4148, -0.2894, 0.04003, 0.8621, -0.5052, 0.03874, 0.8625, 0.5046, 0.8639, 0.4108, 0.2913, 0.8627, 0.4148, -0.2894, -1.0, 0.0, 0.0, -0.8627, 0.4148, -0.2894, -0.8033, 0.06894, -0.5916, -0.7778, -2.169e-08, -0.6285, -0.8627, 0.4148, -0.2894, -1.0, 0.0, 0.0, -0.8597, 0.4167, 0.2955, 1.0, 1.784e-08, 0.0, 0.8639, 0.4108, 0.2913, 0.8018, 0.07715, 0.5926, 0.7609, 0.01134, 0.6488, 0.8627, 0.4148, -0.2894, 1.0, 1.784e-08, 0.0, 0.7778, -4.984e-09, -0.6285, 0.8033, 0.06897, -0.5916, -0.03484, 0.1666, -0.9854, 0.03483, 0.1666, -0.9854, 0.0378, 0.0, -0.9993, -0.03784, -2.265e-08, -0.9993, -0.04001, 0.8621, -0.5052, 0.04003, 0.8621, -0.5052, 0.03483, 0.1666, -0.9854, -0.03484, 0.1666, -0.9854, -0.03872, 0.8625, 0.5046, 0.03874, 0.8625, 0.5046, 0.04003, 0.8621, -0.5052, -0.04001, 0.8621, -0.5052, -0.03224, 0.1668, 0.9855, 0.02961, 0.1676, 0.9854, 0.03874, 0.8625, 0.5046, -0.03872, 0.8625, 0.5046, -0.03459, 0.0, 0.9994, 0.03014, 0.001394, 0.9995, 0.02961, 0.1676, 0.9854, -0.03224, 0.1668, 0.9855, -0.03784, -2.265e-08, -0.9993, -0.7778, -2.169e-08, -0.6285, -0.8033, 0.06894, -0.5916, -0.03484, 0.1666, -0.9854, -0.04001, 0.8621, -0.5052, -0.03484, 0.1666, -0.9854, -0.8033, 0.06894, -0.5916, -0.8627, 0.4148, -0.2894, -0.8627, 0.4148, -0.2894, -0.8597, 0.4167, 0.2955, -0.03872, 0.8625, 0.5046, -0.04001, 0.8621, -0.5052, -0.7947, 0.06945, 0.6031, -0.03224, 0.1668, 0.9855, -0.03872, 0.8625, 0.5046, -0.8597, 0.4167, 0.2955, -0.7676, 4.647e-09, 0.6409, -0.03459, 0.0, 0.9994, -0.03224, 0.1668, 0.9855, -0.7947, 0.06945, 0.6031, 0.9854, 0.1676, 0.02963, 0.5046, 0.8625, 0.03874, 0.2913, 0.4108, 0.8639, 0.5926, 0.07715, 0.8018, 3.268e-07, 9.977e-08, 1.0, 0.2913, 0.4108, 0.8639, -0.2894, 0.4148, 0.8627, 0.9995, 0.001414, 0.03014, 0.9854, 0.1676, 0.02963, 0.5926, 0.07715, 0.8018, 0.6488, 0.01134, 0.7609, 0.6031, 0.06945, -0.7947, 0.6409, -2.658e-10, -0.7676, 3.058e-07, 0.0, -1.0, 0.2955, 0.4167, -0.8597, -0.6285, 1.052e-07, 0.7778, -0.5916, 0.06897, 0.8033, -0.9854, 0.1666, 0.03484, -0.9993, -4.516e-07, 0.0378, -0.5916, 0.06897, 0.8033, -0.2894, 0.4148, 0.8627, -0.5052, 0.8621, 0.04003, -0.9854, 0.1666, 0.03484, -0.5052, 0.8621, 0.04003, -0.2894, 0.4148, 0.8627, 0.2913, 0.4108, 0.8639, 0.5046, 0.8625, 0.03874, 3.058e-07, 0.0, -1.0, -0.6285, 1.063e-08, -0.7778, -0.5916, 0.06894, -0.8033, -0.2894, 0.4148, -0.8627, -0.2894, 0.4148, -0.8627, 0.2955, 0.4167, -0.8597, 3.058e-07, 0.0, -1.0, 3.268e-07, 9.977e-08, 1.0, 0.6488, 0.01134, 0.7609, 0.5926, 0.07715, 0.8018, 0.2913, 0.4108, 0.8639, -0.2894, 0.4148, 0.8627, -0.5916, 0.06897, 0.8033, -0.6285, 1.052e-07, 0.7778, 3.268e-07, 9.977e-08, 1.0, -0.9854, 0.1666, -0.03482, -0.9993, -4.409e-07, -0.03784, -0.9993, -4.516e-07, 0.0378, -0.9854, 0.1666, 0.03484, -0.5052, 0.8621, -0.04001, -0.9854, 0.1666, -0.03482, -0.9854, 0.1666, 0.03484, -0.5052, 0.8621, 0.04003, 0.5046, 0.8625, -0.03873, -0.5052, 0.8621, -0.04001, -0.5052, 0.8621, 0.04003, 0.5046, 0.8625, 0.03874, 0.9855, 0.1668, -0.03224, 0.5046, 0.8625, -0.03873, 0.5046, 0.8625, 0.03874, 0.9854, 0.1676, 0.02963, 0.9994, 7.554e-09, -0.03459, 0.9855, 0.1668, -0.03224, 0.9854, 0.1676, 0.02963, 0.9995, 0.001414, 0.03014, -0.9993, -4.409e-07, -0.03784, -0.9854, 0.1666, -0.03482, -0.5916, 0.06894, -0.8033, -0.6285, 1.063e-08, -0.7778, -0.5052, 0.8621, -0.04001, -0.2894, 0.4148, -0.8627, -0.5916, 0.06894, -0.8033, -0.9854, 0.1666, -0.03482, -0.2894, 0.4148, -0.8627, -0.5052, 0.8621, -0.04001, 0.5046, 0.8625, -0.03873, 0.2955, 0.4167, -0.8597, 0.6031, 0.06945, -0.7947, 0.2955, 0.4167, -0.8597, 0.5046, 0.8625, -0.03873, 0.9855, 0.1668, -0.03224, 0.6409, -2.658e-10, -0.7676, 0.6031, 0.06945, -0.7947, 0.9855, 0.1668, -0.03224, 0.9994, 7.554e-09, -0.03459])] * 3)])

# ---- objects
ob_led3case = bpy.data.objects.new('LED3Case', me_cube_007)
ob_led2case = bpy.data.objects.new('LED2Case', me_cube_005)
ob_led1 = bpy.data.objects.new('LED1', me_cube_000)
ob_led1case = bpy.data.objects.new('LED1Case', me_cube_033)
ob_led2 = bpy.data.objects.new('LED2', me_cube_032)
ob_led3 = bpy.data.objects.new('LED3', me_cube_031)
ob_button6 = bpy.data.objects.new('Button6', me_cube_030)
ob_button4 = bpy.data.objects.new('Button4', me_cube_029)
ob_button5 = bpy.data.objects.new('Button5', me_cube_028)
ob_button3 = bpy.data.objects.new('Button3', me_cube_027)
ob_button2 = bpy.data.objects.new('Button2', me_cube_026)
ob_button1 = bpy.data.objects.new('Button1', me_cube_012)
ob_buttonsbackground = bpy.data.objects.new('ButtonsBackground', me_cube_011)
ob_displayscreen = bpy.data.objects.new('DisplayScreen', me_cube_006)
ob_ledscase = bpy.data.objects.new('LEDsCase', me_cube_003)
ob_buttonscase = bpy.data.objects.new('ButtonsCase', me_cube_002)
ob_displaycase = bpy.data.objects.new('DisplayCase', me_cube_001)
ob_puzzlebackground = bpy.data.objects.new('PuzzleBackground', me_untitled_001)

# ---- transforms, parenting, visibility, modifiers, constraints
ob_led3case.location = (0.0, 0.0, 0.0)
ob_led3case.lineart.crease_threshold = 0.0
ob_led2case.location = (0.0, 0.0, 0.0)
ob_led2case.lineart.crease_threshold = 0.0
ob_led1.location = (0.0, 0.0, 0.0)
ob_led1.lineart.crease_threshold = 0.0
ob_led1case.location = (0.0, 0.0, 0.0)
ob_led1case.lineart.crease_threshold = 0.0
ob_led2.location = (0.0, 0.0, 0.0)
ob_led2.lineart.crease_threshold = 0.0
ob_led3.location = (0.0, 0.0, 0.0)
ob_led3.lineart.crease_threshold = 0.0
ob_button6.location = (0.0, 0.0, 0.0)
ob_button6.lineart.crease_threshold = 0.0
ob_button4.location = (0.0, 0.0, 0.0)
ob_button4.lineart.crease_threshold = 0.0
ob_button5.location = (0.0, 0.0, 0.0)
ob_button5.lineart.crease_threshold = 0.0
ob_button3.location = (0.0, 0.0, 0.0)
ob_button3.lineart.crease_threshold = 0.0
ob_button2.location = (0.0, 0.0, 0.0)
ob_button2.lineart.crease_threshold = 0.0
ob_button1.location = (0.0, 0.0, 0.0)
ob_button1.lineart.crease_threshold = 0.0
ob_buttonsbackground.location = (0.0, 0.0, 0.0)
ob_buttonsbackground.lineart.crease_threshold = 0.0
ob_displayscreen.location = (0.0, 0.0, 0.0)
ob_displayscreen.lineart.crease_threshold = 0.0
ob_ledscase.location = (0.0, 0.0, 0.0)
ob_ledscase.lineart.crease_threshold = 0.0
ob_buttonscase.location = (0.0, 0.0, 0.0)
ob_buttonscase.lineart.crease_threshold = 0.0
ob_displaycase.location = (0.0, 0.0, 0.0)
ob_displaycase.lineart.crease_threshold = 0.0
ob_puzzlebackground.location = (0.0, 0.0, 0.0)
ob_puzzlebackground.color = (0.8, 0.8, 0.8, 1.0)
ob_puzzlebackground.lineart.crease_threshold = 0.0

# ---- collection membership
col_collection_1.objects.link(ob_led3case)
col_collection_1.objects.link(ob_led2case)
col_collection_1.objects.link(ob_led1)
col_collection_1.objects.link(ob_led1case)
col_collection_1.objects.link(ob_led2)
col_collection_1.objects.link(ob_led3)
col_collection_1.objects.link(ob_button6)
col_collection_1.objects.link(ob_button4)
col_collection_1.objects.link(ob_button5)
col_collection_1.objects.link(ob_button3)
col_collection_1.objects.link(ob_button2)
col_collection_1.objects.link(ob_button1)
col_collection_1.objects.link(ob_buttonsbackground)
col_collection_1.objects.link(ob_displayscreen)
col_collection_1.objects.link(ob_ledscase)
col_collection_1.objects.link(ob_buttonscase)
col_collection_1.objects.link(ob_displaycase)
col_collection_1.objects.link(ob_puzzlebackground)

# ---- scene / render settings (as saved in the file)
scene.frame_start = 1; scene.frame_end = 250; scene.frame_set(2)
scene.render.engine = 'BLENDER_EEVEE_NEXT'
scene.render.resolution_percentage = 50
scene.render.dither_intensity = 0.0
scene.cycles.use_denoising = False
scene.cycles.samples = 128
scene.cycles.sampling_pattern = 'TABULATED_SOBOL'
scene.cycles.light_sampling_threshold = 0.0
scene.cycles.use_adaptive_sampling = False
scene.cycles.use_light_tree = False
scene.cycles.blur_glossy = 0.0
scene.cycles.sample_clamp_indirect = 0.0
scene.view_settings.view_transform = 'Standard'
bpy.context.view_layer.update()

# ---- added for rendering (the .blend has no active camera and no usable light): camera, sun
cam_auto = bpy.data.cameras.new('AutoCamera')
cam_auto.lens = 50.0
cam_auto.sensor_width = 36.0
cam_auto.clip_end = 1000.0
ob_auto_camera = bpy.data.objects.new('AutoCamera', cam_auto)
scene.collection.objects.link(ob_auto_camera)
ob_auto_camera.location = (26.3668, -30.8361, 21.0935)
ob_auto_camera.rotation_euler = (1.09748, -7.21219e-08, 0.694738)
scene.camera = ob_auto_camera
light_auto_sun = bpy.data.lights.new('AutoSun', 'SUN')
light_auto_sun.energy = 3.0
light_auto_sun.angle = 0.0523599
ob_auto_sun = bpy.data.objects.new('AutoSun', light_auto_sun)
scene.collection.objects.link(ob_auto_sun)
ob_auto_sun.rotation_euler = (0.872665, 0.174533, 0.523599)
bpy.context.view_layer.update()

